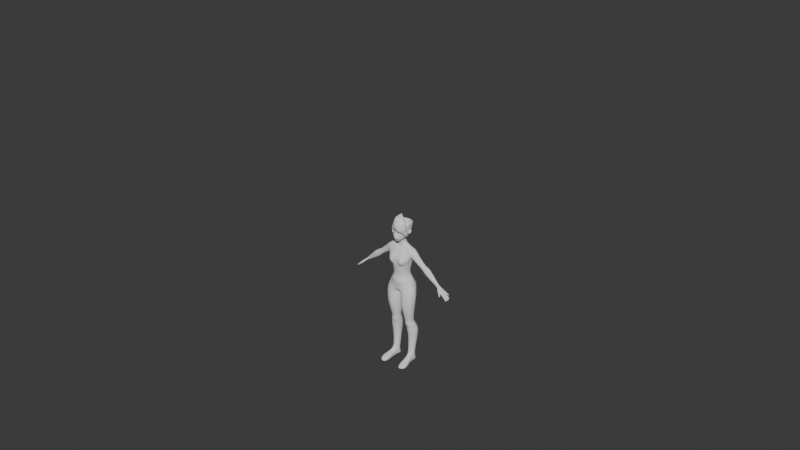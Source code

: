 # Source: Mouse9.blend  (saved by Blender 4.2.66; exported with 4.5.12 LTS)
import bpy
from mathutils import Matrix  # noqa: F401  (used for matrix-valued properties, if any)

bpy.ops.wm.read_factory_settings(use_empty=True)
scene = bpy.context.scene
scene.name = 'Scene'

# ---- collections
col_collection = bpy.data.collections.new('Collection'); scene.collection.children.link(col_collection)
col_kailareferences = bpy.data.collections.new('KailaReferences'); col_collection.children.link(col_kailareferences)
col_references = bpy.data.collections.new('references'); col_collection.children.link(col_references)
col_bangs = bpy.data.collections.new('bangs'); col_collection.children.link(col_bangs)

# ---- world
world_world = bpy.data.worlds.new('World'); scene.world = world_world
world_world.use_nodes = True; world_world.node_tree.nodes.clear()
_N = world_world.node_tree.nodes; _L = world_world.node_tree.links
n0 = _N.new('ShaderNodeOutputWorld'); n0.name = 'World Output'; n0.location = (300, 300)
n1 = _N.new('ShaderNodeBackground'); n1.name = 'Background'; n1.location = (10, 300)
n1.inputs[0].default_value = (0.05088, 0.05088, 0.05088, 1.0)
_L.new(n1.outputs[0], n0.inputs[0])
n0.is_active_output = True
world_world.color = (0.05088, 0.05088, 0.05088)
world_world.sun_shadow_jitter_overblur = 0.0

# ---- meshes
me_cube = bpy.data.meshes.new('Cube')
me_cube.from_pydata([(0.0, -0.03297, 1.275), (0.009661, -0.03113, 1.279), (0.01959, -0.02906, 1.283), (0.02582, -0.02676, 1.291), (0.01718, -0.03525, 1.294), (0.008859, -0.03918, 1.294), (0.0, -0.03938, 1.294), (0.0, -0.03938, 1.298), (0.008859, -0.0385, 1.298), (0.02157, -0.03072, 1.299), (0.03894, -0.01235, 1.296), (0.02676, -0.01219, 1.278), (0.01216, -0.02037, 1.27), (0.0, -0.02878, 1.268), (0.0, -0.03605, 1.284), (0.008244, -0.03442, 1.285), (0.01489, -0.03442, 1.287), (0.01861, -0.03299, 1.29), (0.01464, -0.03504, 1.29), (0.008527, -0.03553, 1.289), (0.0, -0.03605, 1.289), (0.0, -0.04143, 1.302), (0.007679, -0.03906, 1.303), (0.0, -0.04045, 1.332), (0.0107, -0.03085, 1.328), (0.0, -0.0376, 1.34), (0.01231, -0.02909, 1.337), (0.0, -0.03862, 1.364), (0.01083, -0.03167, 1.366), (0.059, 0.001696, 1.334), (0.06299, -0.003872, 1.368), (0.05603, -0.01038, 1.36), (0.02183, -0.02422, 1.361), (0.02611, -0.02324, 1.336), (0.05577, -0.0102, 1.341), (0.03999, -0.02016, 1.364), (0.04117, -0.01978, 1.333), (0.0407, -0.02511, 1.369), (0.03786, -0.02019, 1.329), (0.0, -0.03745, 1.35), (0.009746, -0.03107, 1.35), (0.06395, -0.004289, 1.351), (0.01831, -0.02391, 1.349), (0.0688, 0.008748, 1.353), (0.006598, -0.04608, 1.311), (0.0, -0.04542, 1.309), (0.007979, -0.04431, 1.321), (0.0, -0.04667, 1.323), (0.0, -0.04259, 1.304), (0.006887, -0.04071, 1.308), (0.00932, -0.03839, 1.325), (0.0, -0.04248, 1.325), (0.01425, -0.03045, 1.317), (0.0, -0.05389, 1.319), (0.00619, -0.05193, 1.316), (0.01019, -0.03881, 1.316), (0.02297, -0.02835, 1.307), (0.03331, -0.02479, 1.322), (0.0291, -0.02629, 1.316), (0.04524, -0.01201, 1.303), (0.05219, -0.009027, 1.321), (0.04885, -0.009951, 1.313), (0.06045, 0.006323, 1.309), (0.06434, 0.01041, 1.321), (0.05601, 0.004429, 1.296), (0.07227, 0.02819, 1.359), (0.04177, -0.02863, 1.379), (0.07262, 0.006243, 1.38), (0.06991, 0.02362, 1.336), (0.01169, -0.03728, 1.378), (0.0, -0.04584, 1.378), (0.0, -0.02892, 1.249), (0.0212, -0.01242, 1.26), (0.0388, -0.00188, 1.27), (0.04791, 0.001624, 1.283), (0.04739, 0.01694, 1.279), (0.03287, 0.009566, 1.27), (0.01761, 0.001982, 1.262), (0.0, -0.004437, 1.255), (0.0, -0.03778, 1.39), (0.01302, -0.0345, 1.39), (0.07013, 0.04089, 1.338), (0.0774, 0.02193, 1.392), (0.04316, -0.02403, 1.392), (0.07444, 0.04714, 1.364), (0.05626, 0.02551, 1.293), (0.06755, 0.03553, 1.32), (0.06379, 0.03065, 1.305), (0.04726, 0.04726, 1.279), (0.03171, 0.03632, 1.27), (0.01821, 0.02842, 1.266), (0.0, 0.0177, 1.262), (0.0, -0.03432, 1.41), (0.01784, -0.0291, 1.408), (0.0751, 0.06136, 1.339), (0.07938, 0.02742, 1.407), (0.04212, -0.01943, 1.408), (0.07511, 0.06332, 1.367), (0.05729, 0.05381, 1.291), (0.06738, 0.05951, 1.313), (0.06379, 0.05783, 1.3), (0.04074, 0.09157, 1.293), (0.02903, 0.08713, 1.284), (0.01695, 0.09587, 1.277), (0.0, 0.09492, 1.27), (0.06533, 0.1101, 1.344), (0.07077, 0.1201, 1.406), (0.06942, 0.1176, 1.371), (0.04856, 0.09559, 1.303), (0.05882, 0.1059, 1.324), (0.05432, 0.09993, 1.312), (0.08235, 0.09347, 1.406), (0.07619, 0.09049, 1.37), (0.02907, 0.07127, 1.281), (0.02105, 0.03535, 1.217), (0.0, 0.03159, 1.216), (0.06308, 0.07508, 1.307), (0.05669, 0.07232, 1.299), (0.048, 0.07052, 1.29), (0.07086, 0.08656, 1.34), (0.06658, 0.07996, 1.32), (0.0, 0.02689, 1.242), (0.02262, 0.03134, 1.243), (0.0284, 0.04467, 1.243), (0.0, 0.09328, 1.242), (0.02473, 0.09176, 1.243), (0.02785, 0.08003, 1.243), (0.0284, 0.06962, 1.243), (0.03328, 0.04659, 1.216), (0.0, 0.1013, 1.216), (0.02389, 0.09457, 1.215), (0.0347, 0.08042, 1.216), (0.03821, 0.06987, 1.216), (0.0, 0.1062, 1.295), (0.0, 0.1538, 1.351), (0.0, 0.1616, 1.405), (0.0, 0.1592, 1.373), (0.0, 0.113, 1.307), (0.0, 0.1416, 1.332), (0.0, 0.131, 1.319), (0.03136, 0.1132, 1.314), (0.02806, 0.1077, 1.305), (0.02318, 0.101, 1.294), (0.04311, 0.1404, 1.371), (0.03877, 0.1308, 1.347), (0.04561, 0.147, 1.405), (0.03423, 0.1212, 1.327), (0.07597, 0.06383, 1.35), (0.0745, 0.06001, 1.328), (0.07305, 0.06926, 1.359), (0.07298, 0.06236, 1.321), (0.07166, 0.07541, 1.354), (0.06929, 0.07383, 1.339), (0.06997, 0.07017, 1.327), (0.08099, 0.06536, 1.341), (0.08136, 0.06795, 1.352), (0.08012, 0.06436, 1.33), (0.07924, 0.07302, 1.362), (0.07748, 0.06656, 1.313), (0.07631, 0.07694, 1.354), (0.07424, 0.07552, 1.342), (0.07513, 0.07205, 1.329), (0.08513, 0.06926, 1.342), (0.08542, 0.07129, 1.351), (0.08464, 0.06866, 1.333), (0.08379, 0.07516, 1.358), (0.08425, 0.07114, 1.323), (0.08157, 0.07813, 1.352), (0.08001, 0.07705, 1.343), (0.08068, 0.07442, 1.333), (0.08837, 0.07264, 1.343), (0.08882, 0.0739, 1.349), (0.08807, 0.07196, 1.337), (0.08733, 0.07666, 1.353), (0.08729, 0.07315, 1.333), (0.08584, 0.07865, 1.349), (0.08479, 0.07793, 1.343), (0.08524, 0.07617, 1.336), (0.0544, -0.00857, 1.361), (0.02364, -0.02108, 1.361), (0.02749, -0.02021, 1.339), (0.05417, -0.008415, 1.344), (0.03968, -0.01755, 1.363), (0.04108, -0.01705, 1.336), (0.06149, -0.003116, 1.353), (0.02046, -0.0208, 1.35), (0.05256, -0.006064, 1.36), (0.02582, -0.01694, 1.361), (0.02916, -0.01619, 1.341), (0.05236, -0.005929, 1.345), (0.03976, -0.01387, 1.362), (0.04098, -0.01344, 1.339), (0.05873, -0.001322, 1.353), (0.02305, -0.0167, 1.351), (0.0493, -0.004987, 1.359), (0.02967, -0.01297, 1.359), (0.03213, -0.01242, 1.345), (0.04915, -0.004889, 1.347), (0.0399, -0.01072, 1.36), (0.0408, -0.0104, 1.343), (0.05383, -0.001506, 1.353), (0.02764, -0.01279, 1.352), (0.0, -0.02479, 1.283), (0.007852, -0.02502, 1.283), (0.01753, -0.02497, 1.286), (0.02296, -0.02291, 1.292), (0.01714, -0.02591, 1.292), (0.008075, -0.02663, 1.293), (0.0, -0.02699, 1.294), (0.0, -0.01883, 1.284), (0.008891, -0.01902, 1.285), (0.01734, -0.01898, 1.287), (0.02209, -0.01718, 1.292), (0.017, -0.0198, 1.292), (0.009086, -0.02043, 1.293), (0.0, -0.02075, 1.294), (0.0, -0.01472, 1.288), (0.009172, -0.01481, 1.288), (0.01302, -0.01479, 1.289), (0.01518, -0.01397, 1.291), (0.01286, -0.01516, 1.291), (0.00926, -0.01545, 1.292), (0.0, -0.01559, 1.292), (0.01891, -0.03196, 1.29), (0.01481, -0.03407, 1.29), (0.008216, -0.03343, 1.285), (0.01507, -0.03343, 1.287), (0.008495, -0.03458, 1.29), (0.0, -0.03337, 1.285), (0.0, -0.03508, 1.29), (0.06132, -0.01009, 1.363), (0.01916, -0.02921, 1.361), (0.02723, -0.02615, 1.336), (0.05696, -0.01229, 1.34), (0.04013, -0.0256, 1.365), (0.04104, -0.02306, 1.333), (0.06835, -0.008013, 1.351), (0.02913, 0.03788, 1.197), (0.0, 0.03987, 1.195), (0.05735, 0.04352, 1.202), (0.0, 0.1107, 1.202), (0.03004, 0.1092, 1.201), (0.05876, 0.0947, 1.2), (0.07209, 0.06573, 1.206), (0.0388, -0.006153, 0.9534), (0.0, -0.01477, 0.952), (0.05582, 0.008043, 0.9543), (0.0, 0.1135, 0.9554), (0.0437, 0.1068, 0.9548), (0.05853, 0.09497, 0.9553), (0.04078, -0.01766, 0.8502), (0.1226, 0.0438, 1.175), (0.1227, 0.0856, 1.175), (0.1232, 0.06794, 1.185), (0.07469, 0.03154, 0.9553), (0.07661, 0.0749, 0.955), (0.08136, 0.0571, 0.9555), (0.0716, 0.135, 1.136), (0.0, 0.1397, 1.138), (0.03203, 0.147, 1.139), (0.0, -0.01833, 1.102), (0.11, 0.108, 1.12), (0.1029, 0.05984, 1.094), (0.111, 0.01675, 1.121), (0.03774, -0.004154, 0.9108), (0.0, -0.01187, 0.91), (0.0555, 0.01418, 0.909), (0.0, 0.1198, 0.9116), (0.0512, 0.1091, 0.91), (0.06643, 0.09649, 0.9104), (0.0, -0.02742, 0.8502), (0.07406, 0.03263, 0.9089), (0.08499, 0.07701, 0.9098), (0.08091, 0.06216, 0.9088), (0.03363, -0.01685, 0.8805), (0.0, -0.02167, 0.8813), (0.05946, -0.002836, 0.8794), (0.0, 0.1249, 0.8876), (0.06, 0.1271, 0.8674), (0.07087, 0.12, 0.8664), (0.111, 0.07757, 0.8488), (0.08034, 0.02376, 0.8784), (0.1003, 0.08531, 0.8772), (0.0961, 0.0578, 0.8801), (0.109, 0.0484, 0.8502), (0.0, 0.1398, 0.77), (0.09341, -0.01343, 0.7442), (0.05994, 0.1379, 0.749), (0.07242, 0.1194, 0.8609), (0.06725, -0.002559, 0.8502), (0.09414, 0.0188, 0.8502), (0.0, 0.1399, 0.8456), (0.05308, 0.1343, 0.8583), (0.1369, 0.09372, 0.7549), (0.04967, -0.01242, 0.7428), (0.1356, 0.01313, 0.7442), (0.1511, 0.04661, 0.7443), (0.08136, 0.144, 0.7694), (0.0, -0.008705, 0.7666), (0.0, -0.01745, 0.8149), (0.08008, 0.1582, 0.8088), (0.1274, 0.05838, 0.8144), (0.1144, 0.028, 0.8144), (0.04931, -0.008262, 0.8139), (0.1239, 0.09323, 0.8154), (0.05892, 0.1675, 0.8128), (0.0774, 0.006785, 0.8149), (0.0, 0.1538, 0.811), (0.0, 0.0163, 0.752), (0.0, 0.06466, 0.7438), (0.0, 0.1158, 0.7512), (0.01415, 0.01824, 0.743), (0.002578, 0.06832, 0.7433), (0.01827, 0.1108, 0.7438), (0.09172, -0.01886, 0.6986), (0.05805, 0.1329, 0.6985), (0.146, 0.08292, 0.6991), (0.04798, -0.01785, 0.6971), (0.1339, 0.007694, 0.6986), (0.1494, 0.04117, 0.6986), (0.1096, 0.1245, 0.6985), (0.01246, 0.0128, 0.6973), (0.0, 0.06288, 0.6976), (0.01658, 0.1054, 0.6981), (0.08352, 0.02848, 0.451), (0.06491, 0.1124, 0.4509), (0.1135, 0.08472, 0.4513), (0.05935, 0.02904, 0.4502), (0.1068, 0.04316, 0.451), (0.1154, 0.06166, 0.451), (0.09341, 0.1077, 0.451), (0.03972, 0.04598, 0.4503), (0.03333, 0.07365, 0.4505), (0.042, 0.09713, 0.4508), (0.1275, 0.00377, 0.6153), (0.1193, 0.01968, 0.5391), (0.08716, -0.0005844, 0.5391), (0.08795, -0.02112, 0.6153), (0.02473, 0.1019, 0.6173), (0.02984, 0.09879, 0.5393), (0.06147, 0.1152, 0.539), (0.05639, 0.1211, 0.6152), (0.04695, -0.02017, 0.614), (0.05379, 0.0001845, 0.538), (0.02669, 0.02816, 0.5387), (0.0212, 0.02264, 0.6166), (0.142, 0.03515, 0.6153), (0.1312, 0.04522, 0.5391), (0.01786, 0.06637, 0.5389), (0.0113, 0.06551, 0.6169), (0.1047, 0.1133, 0.6153), (0.1008, 0.1088, 0.5391), (0.1286, 0.07707, 0.5396), (0.1388, 0.07428, 0.6159), (0.1003, 0.04517, 0.3388), (0.0774, 0.1593, 0.34), (0.1372, 0.1253, 0.3405), (0.07056, 0.04585, 0.3378), (0.1289, 0.06321, 0.3388), (0.1395, 0.08596, 0.3388), (0.1124, 0.1536, 0.3401), (0.04642, 0.06668, 0.3379), (0.03856, 0.1007, 0.3381), (0.04923, 0.1406, 0.3398), (0.1024, 0.05569, 0.2953), (0.07939, 0.1563, 0.294), (0.1331, 0.1257, 0.2944), (0.07367, 0.05635, 0.2943), (0.1302, 0.07315, 0.2953), (0.137, 0.09792, 0.2952), (0.1109, 0.1511, 0.294), (0.05031, 0.07651, 0.2944), (0.04634, 0.1112, 0.2946), (0.05407, 0.1371, 0.2942), (0.09379, 0.05858, 0.1192), (0.07902, 0.1252, 0.1192), (0.1176, 0.1032, 0.1192), (0.0746, 0.05902, 0.1192), (0.1123, 0.07023, 0.1192), (0.1191, 0.08491, 0.1192), (0.1016, 0.1215, 0.1192), (0.05902, 0.07247, 0.1192), (0.05395, 0.09444, 0.1192), (0.06083, 0.1131, 0.1192), (0.0703, 0.04084, 0.3851), (0.04279, 0.06451, 0.3813), (0.09038, 0.04038, 0.3858), (0.135, 0.08254, 0.382), (0.1245, 0.05985, 0.3819), (0.03501, 0.09822, 0.3816), (0.1079, 0.1397, 0.3822), (0.1324, 0.1111, 0.3825), (0.07315, 0.1453, 0.3822), (0.04524, 0.1268, 0.382), (0.1268, 0.09668, 0.2165), (0.1204, 0.07724, 0.2166), (0.05668, 0.0763, 0.2166), (0.05267, 0.1034, 0.2167), (0.1055, 0.1402, 0.2158), (0.124, 0.1192, 0.2162), (0.07938, 0.1445, 0.2158), (0.05941, 0.1244, 0.2166), (0.09788, 0.06306, 0.2166), (0.07453, 0.0636, 0.2158), (0.09226, 0.03486, 0.4018), (0.08143, 0.02934, 0.4256), (0.0632, 0.08935, 0.005855), (0.06435, 0.1209, 0.4315), (0.09594, 0.1414, 0.009572), (0.1155, 0.08984, 0.4313), (0.05845, 0.03511, 0.401), (0.06449, 0.02973, 0.4251), (0.1177, 0.1115, 0.004161), (0.1096, 0.04384, 0.43), (0.1187, 0.06389, 0.4305), (0.1137, 0.0954, 0.006397), (0.09435, 0.116, 0.4316), (0.1137, 0.1273, 0.003119), (0.03894, 0.05098, 0.4305), (0.07458, 0.1359, 0.01001), (0.0322, 0.08012, 0.4307), (0.04022, 0.1048, 0.4313), (0.09614, 0.04197, 0.3819), (0.0667, 0.04265, 0.381), (0.09655, 0.0345, 0.4018), (0.08508, 0.02838, 0.43), (0.06281, 0.03485, 0.401), (0.0596, 0.02896, 0.4292), (0.05551, 0.1064, 0.003442), (0.05883, 0.1246, 0.004441), (0.09722, 0.12, 0.08265), (0.09645, 0.1264, 0.05157), (0.05602, 0.08582, 0.05157), (0.05643, 0.0833, 0.08311), (0.06545, 0.05801, 0.08279), (0.06592, 0.05517, 0.05062), (0.1161, 0.06343, 0.05062), (0.116, 0.06406, 0.08279), (0.1193, 0.08826, 0.08265), (0.1185, 0.09463, 0.05157), (0.1326, -0.009257, 0.002682), (0.08219, 0.04773, 0.08279), (0.1003, 0.05025, 0.08279), (0.06636, -0.02046, 0.001824), (0.1143, 0.1116, 0.05157), (0.1151, 0.1053, 0.08265), (0.07535, 0.1161, 0.08311), (0.07458, 0.1208, 0.05157), (0.05965, 0.1044, 0.05157), (0.06006, 0.1019, 0.08311), (0.0672, 0.03429, 0.009376), (0.1161, 0.03941, 0.009899), (0.0691, 0.02259, 0.06393), (0.07053, 0.01381, 0.04289), (0.1191, 0.02131, 0.04283), (0.118, 0.02771, 0.06387), (0.0697, -0.06051, 0.002038), (0.08566, 0.01157, 0.06395), (0.1052, 0.01429, 0.06395), (0.1375, -0.05506, 0.002129), (0.0684, -0.03298, 0.04935), (0.06949, -0.03972, 0.03369), (0.1354, -0.02613, 0.03396), (0.1347, -0.02178, 0.04962), (0.09208, -0.04063, 0.04958), (0.1132, -0.03596, 0.04972), (0.09595, -0.07723, 0.004919), (0.1155, -0.07451, 0.005565), (0.07194, -0.07426, 0.03384), (0.07462, -0.108, 0.01839), (0.1408, -0.0752, 0.01727), (0.1397, -0.06881, 0.03335), (0.09912, -0.1086, 0.01727), (0.09808, -0.0903, 0.03335), (0.1176, -0.08758, 0.03335), (0.1187, -0.1059, 0.01727), (0.2058, 0.04138, 1.094), (0.2052, 0.08656, 1.093), (0.2107, 0.06644, 1.102), (0.1866, 0.09056, 1.064), (0.1752, 0.06046, 1.046), (0.1875, 0.03545, 1.065), (0.1329, 0.02641, 1.107), (0.117, 0.05894, 1.082), (0.1318, 0.09877, 1.105), (0.1512, 0.06682, 1.163), (0.1473, 0.0813, 1.157), (0.1472, 0.04707, 1.157), (0.1339, 0.08465, 1.167), (0.1337, 0.04556, 1.168), (0.1354, 0.06804, 1.175), (0.11, 0.06898, 1.193), (0.11, 0.1009, 1.176), (0.11, 0.02795, 1.178), (0.1318, 0.09859, 1.161), (0.1567, 0.03411, 1.144), (0.1631, 0.06666, 1.154), (0.1559, 0.09292, 1.143), (0.1322, 0.03141, 1.163), (0.2948, 0.03813, 1.031), (0.2823, 0.08933, 1.027), (0.3004, 0.06688, 1.04), (0.2713, 0.0917, 1.009), (0.2597, 0.06001, 0.9757), (0.2738, 0.03133, 0.9979), (0.3211, 0.04069, 1.007), (0.3204, 0.08728, 1.006), (0.3261, 0.06654, 1.015), (0.3013, 0.09141, 0.9758), (0.2895, 0.06036, 0.9572), (0.3022, 0.03458, 0.9772), (0.3964, 0.05211, 0.9271), (0.3962, 0.07658, 0.9267), (0.3955, 0.06499, 0.9363), (0.3868, 0.07754, 0.9127), (0.3771, 0.0625, 0.9081), (0.3871, 0.05003, 0.9132), (0.2487, 0.0451, 1.057), (0.2625, 0.08816, 1.037), (0.2507, 0.08414, 1.045), (0.2528, 0.06594, 1.064), (0.2437, 0.08563, 1.034), (0.2558, 0.08998, 1.024), (0.2233, 0.06096, 1.017), (0.2335, 0.04017, 1.033), (0.2941, 0.08995, 1.03), (0.2728, 0.09454, 0.9963), (0.2668, 0.08716, 1.044), (0.2482, 0.08267, 1.056), (0.2327, 0.086, 1.032), (0.2502, 0.09072, 1.018), (0.412, 0.0474, 0.9108), (0.412, 0.08219, 0.911), (0.4118, 0.06532, 0.9165), (0.4027, 0.08246, 0.8995), (0.398, 0.06497, 0.8989), (0.4028, 0.04709, 0.8996), (0.4481, 0.03354, 0.8808), (0.448, 0.0944, 0.8809), (0.4498, 0.06545, 0.8853), (0.4384, 0.0944, 0.8694), (0.4355, 0.06545, 0.8685), (0.4383, 0.03354, 0.8694), (0.4672, 0.03779, 0.8647), (0.4565, 0.09605, 0.8737), (0.473, 0.07065, 0.8657), (0.4469, 0.09606, 0.8622), (0.4574, 0.07066, 0.8472), (0.4574, 0.0378, 0.8533), (0.4648, 0.08468, 0.8693), (0.471, 0.05278, 0.8643), (0.452, 0.08469, 0.8542), (0.4584, 0.05333, 0.8493), (0.4724, 0.05127, 0.8627), (0.4691, 0.03758, 0.8626), (0.4595, 0.03759, 0.8514), (0.4599, 0.05181, 0.8479), (0.4603, 0.05478, 0.8477), (0.4587, 0.06875, 0.846), (0.4747, 0.06874, 0.865), (0.4734, 0.05424, 0.8632), (0.4682, 0.08305, 0.8656), (0.4731, 0.07143, 0.8641), (0.4591, 0.07144, 0.8476), (0.4566, 0.08305, 0.8518), (0.4537, 0.08816, 0.8558), (0.4502, 0.0972, 0.8613), (0.4579, 0.0972, 0.8706), (0.4637, 0.08816, 0.8676), (0.483, 0.1128, 0.8412), (0.4791, 0.1128, 0.8364), (0.4882, 0.1046, 0.8384), (0.4823, 0.1046, 0.8314), (0.5101, 0.07756, 0.8254), (0.5003, 0.07757, 0.8138), (0.5073, 0.08898, 0.8252), (0.4997, 0.08898, 0.8163), (0.5167, 0.06851, 0.8181), (0.5084, 0.06851, 0.8082), (0.5156, 0.05727, 0.8169), (0.5093, 0.05763, 0.8095), (0.5113, 0.034, 0.8183), (0.5061, 0.03401, 0.8122), (0.5136, 0.04703, 0.8187), (0.5061, 0.04747, 0.8097), (0.4827, 0.03642, 0.8463), (0.4857, 0.03618, 0.8436), (0.4757, 0.03642, 0.838), (0.4787, 0.03618, 0.8355), (0.4851, 0.04951, 0.8467), (0.488, 0.04921, 0.844), (0.4787, 0.04965, 0.833), (0.4756, 0.04997, 0.8355), (0.5015, 0.04824, 0.8324), (0.4989, 0.04844, 0.8347), (0.4966, 0.03542, 0.8343), (0.4992, 0.03521, 0.832), (0.4923, 0.03521, 0.8239), (0.4896, 0.03542, 0.8262), (0.4896, 0.04889, 0.8237), (0.4923, 0.04868, 0.8214), (0.4863, 0.06911, 0.8496), (0.4894, 0.06923, 0.847), (0.477, 0.06924, 0.8324), (0.4739, 0.06912, 0.8349), (0.4885, 0.05479, 0.8451), (0.4855, 0.05477, 0.8477), (0.4756, 0.05525, 0.8361), (0.4787, 0.05526, 0.8335), (0.4929, 0.06845, 0.8206), (0.491, 0.06849, 0.822), (0.5019, 0.06849, 0.8349), (0.5036, 0.06844, 0.8333), (0.5009, 0.056, 0.8334), (0.5027, 0.05614, 0.8319), (0.4922, 0.0564, 0.8232), (0.494, 0.05654, 0.8218), (0.4829, 0.07402, 0.8518), (0.4804, 0.07358, 0.854), (0.4688, 0.07358, 0.8403), (0.4714, 0.07402, 0.8383), (0.4783, 0.08519, 0.8531), (0.4808, 0.08556, 0.851), (0.4716, 0.08557, 0.8401), (0.469, 0.08519, 0.8421), (0.4851, 0.07584, 0.8267), (0.483, 0.07558, 0.8285), (0.4828, 0.08706, 0.8306), (0.4849, 0.08732, 0.8288), (0.4965, 0.07584, 0.8402), (0.4944, 0.07557, 0.842), (0.4941, 0.08731, 0.8397), (0.492, 0.08705, 0.8415), (0.4661, 0.1036, 0.8595), (0.4639, 0.1024, 0.8615), (0.4576, 0.1024, 0.8539), (0.4598, 0.1036, 0.852), (0.4722, 0.09404, 0.8563), (0.47, 0.09282, 0.8583), (0.4614, 0.09282, 0.8481), (0.4636, 0.09404, 0.8461), (0.4714, 0.09855, 0.84), (0.4699, 0.09766, 0.8413), (0.4663, 0.1067, 0.8468), (0.4679, 0.1074, 0.8455), (0.4723, 0.1067, 0.8539), (0.4739, 0.1074, 0.8526), (0.4795, 0.09854, 0.8496), (0.478, 0.09765, 0.8509), (0.4023, 0.04708, 0.9085), (0.4053, 0.08384, 0.9058), (0.4419, 0.03354, 0.8735), (0.4418, 0.0944, 0.8735), (0.4609, 0.0378, 0.8574), (0.4503, 0.09605, 0.8663), (0.4572, 0.08468, 0.8603), (0.464, 0.07065, 0.8551), (0.4635, 0.05304, 0.8554), (0.465, 0.05152, 0.8539), (0.463, 0.03759, 0.8555), (0.4654, 0.05449, 0.8537), (0.4654, 0.06875, 0.854), (0.4648, 0.07143, 0.8543), (0.461, 0.08305, 0.857), (0.4572, 0.08816, 0.86), (0.4525, 0.0972, 0.8641), (0.4812, 0.1128, 0.839), (0.4855, 0.1046, 0.8352), (0.5038, 0.08898, 0.8211), (0.5056, 0.07757, 0.8201), (0.5128, 0.06851, 0.8135), (0.5127, 0.05744, 0.8135), (0.5089, 0.034, 0.8155), (0.5101, 0.04724, 0.8145), (0.4786, 0.03642, 0.8414), (0.4816, 0.03618, 0.8388), (0.4798, 0.04972, 0.8405), (0.4828, 0.04941, 0.8378), (0.4964, 0.04844, 0.8263), (0.4937, 0.04865, 0.8286), (0.4951, 0.03521, 0.8272), (0.4925, 0.03542, 0.8295), (0.4828, 0.06924, 0.8392), (0.4797, 0.06911, 0.8418), (0.4831, 0.05501, 0.8387), (0.48, 0.05499, 0.8413), (0.4978, 0.05633, 0.8262), (0.496, 0.05618, 0.8277), (0.4977, 0.06845, 0.8264), (0.496, 0.06849, 0.8279), (0.4731, 0.08519, 0.847), (0.4757, 0.08556, 0.8449), (0.4742, 0.07358, 0.8466), (0.4767, 0.07402, 0.8445), (0.489, 0.08731, 0.8336), (0.4868, 0.08705, 0.8354), (0.4904, 0.07584, 0.8329), (0.4883, 0.07558, 0.8347), (0.4601, 0.1024, 0.8569), (0.4623, 0.1036, 0.855), (0.4673, 0.09404, 0.8505), (0.4651, 0.09282, 0.8525), (0.4749, 0.09854, 0.8441), (0.4734, 0.09765, 0.8454), (0.4702, 0.1074, 0.8482), (0.4687, 0.1067, 0.8496), (0.4113, 0.03855, 0.8993), (0.4165, 0.03855, 0.9053), (0.4409, 0.02897, 0.8743), (0.4461, 0.02896, 0.8803), (0.4078, 0.03855, 0.8951), (0.4374, 0.02897, 0.8702), (0.4586, -0.002112, 0.8595), (0.4611, -0.002103, 0.8626), (0.4649, 0.005551, 0.8542), (0.4675, 0.00556, 0.8572), (0.4556, -0.002122, 0.856), (0.4619, 0.005541, 0.8506), (0.4366, 0.02017, 0.878), (0.4273, 0.02447, 0.8859), (0.433, 0.02448, 0.8926), (0.4415, 0.02018, 0.8837), (0.4448, 0.02798, 0.871), (0.4484, 0.02614, 0.868), (0.4532, 0.02615, 0.8737), (0.4501, 0.028, 0.8773), (0.4222, 0.02445, 0.8798), (0.4315, 0.02015, 0.8719), (0.4434, 0.02612, 0.8621), (0.4402, 0.02797, 0.8656), (0.4483, 0.009747, 0.8681), (0.4466, 0.01143, 0.8695), (0.4501, 0.01144, 0.8736), (0.4518, 0.009757, 0.8722), (0.4542, 0.0207, 0.8631), (0.4557, 0.01891, 0.8618), (0.4592, 0.01892, 0.8659), (0.4577, 0.02071, 0.8673), (0.4431, 0.01142, 0.8654), (0.4449, 0.009736, 0.8641), (0.4524, 0.0189, 0.8578), (0.4506, 0.02069, 0.859), (0.0, 0.00972, 1.166), (0.06489, 0.02394, 1.169), (0.11, 0.02328, 1.151), (0.03329, 0.01359, 1.167), (0.05862, 0.1054, 1.021), (0.0, 0.1268, 1.022), (0.03756, -0.01798, 1.015), (0.09006, 0.08604, 1.015), (0.03864, 0.1196, 1.022), (0.0, -0.02764, 1.013), (0.06163, -0.002462, 1.015), (0.09075, 0.05595, 1.006), (0.09005, 0.02344, 1.016), (0.0, -0.03033, 1.091), (0.1021, 0.003135, 1.085), (0.01841, -0.008475, 1.127), (0.06134, 0.006341, 1.141), (0.09183, 0.006548, 1.118), (0.03723, -0.001213, 1.141), (0.04175, -0.02436, 1.024), (0.01653, -0.03082, 1.039), (0.05943, -0.01346, 1.024), (0.08251, 0.005917, 1.035), (0.02259, -0.03304, 1.074), (0.08714, -0.01473, 1.072), (0.0287, -0.03005, 1.099), (0.05682, -0.02245, 1.105), (0.07936, -0.01718, 1.092), (0.0429, -0.02636, 1.106), (0.04867, -0.02573, 1.034), (0.0317, -0.02994, 1.041), (0.05682, -0.0228, 1.032), (0.07283, -0.0193, 1.038), (0.04138, -0.03865, 1.069), (0.07038, -0.0308, 1.067), (0.04611, -0.03737, 1.079), (0.05815, -0.03411, 1.082), (0.06651, -0.03185, 1.077), (0.05196, -0.03579, 1.082), (0.05296, -0.03552, 1.051), (0.04629, -0.03732, 1.055), (0.0576, -0.03426, 1.05), (0.06314, -0.03276, 1.053), (0.05545, -0.03742, 1.066), (0.1035, 0.1364, 0.8121), (0.09745, 0.1063, 0.8524), (0.05518, 0.1133, 0.8839), (0.02515, 0.1374, 0.8644), (0.08696, 0.1057, 0.8811), (0.02247, 0.1475, 0.8492), (0.02553, 0.1641, 0.8114), (0.02713, 0.1551, 0.7844), (0.06605, 0.1422, 0.7692), (0.1071, 0.13, 0.7511)], [], [(5, 6, 7, 8), (1, 2, 11, 12), (0, 1, 12, 13), (3, 4, 9, 10), (4, 5, 8, 9), (2, 3, 10, 11), (3, 2, 16, 17), (1, 0, 14, 15), (6, 5, 19, 20), (4, 3, 17, 18), (2, 1, 15, 16), (5, 4, 18, 19), (8, 7, 21, 22), (49, 48, 45, 44), (24, 23, 25, 26), (40, 39, 27, 28), (42, 33, 26, 40), (41, 31, 30, 43), (35, 32, 28, 37), (36, 34, 29, 38), (33, 36, 38, 26), (31, 35, 37, 30), (34, 41, 43, 29), (32, 42, 40, 28), (26, 25, 39, 40), (54, 53, 47, 46), (55, 49, 44, 54), (51, 50, 46, 47), (23, 24, 50, 51), (52, 22, 49, 55), (22, 21, 48, 49), (24, 52, 55, 50), (50, 55, 54, 46), (44, 45, 53, 54), (52, 24, 57, 58), (22, 52, 58, 56), (24, 26, 38, 57), (8, 22, 56, 9), (58, 57, 60, 61), (56, 58, 61, 59), (9, 56, 59, 10), (29, 60, 57, 38), (43, 30, 67, 65), (28, 27, 70, 69), (10, 59, 64, 74), (29, 43, 65, 68), (60, 29, 68, 63), (12, 11, 73, 72), (30, 37, 66, 67), (37, 28, 69, 66), (13, 12, 72, 71), (11, 10, 74, 73), (59, 61, 62, 64), (61, 60, 63, 62), (68, 65, 84, 81), (65, 67, 82, 84), (67, 66, 83, 82), (69, 70, 79, 80), (72, 73, 76, 77), (66, 69, 80, 83), (62, 63, 86, 87), (74, 64, 85, 75), (73, 74, 75, 76), (64, 62, 87, 85), (63, 68, 81, 86), (71, 72, 77, 78), (76, 75, 88, 89), (82, 83, 96, 95), (77, 76, 89, 90), (81, 84, 147, 94), (84, 82, 95, 97), (80, 79, 92, 93), (78, 77, 90, 91), (112, 119, 152, 151), (85, 87, 100, 98), (83, 80, 93, 96), (75, 85, 98, 88), (87, 86, 99, 100), (112, 111, 106, 107), (113, 102, 126, 127), (102, 103, 125, 126), (117, 116, 110, 108), (118, 117, 108, 101), (113, 118, 101, 102), (120, 119, 105, 109), (116, 120, 109, 110), (119, 112, 107, 105), (84, 97, 149, 147), (100, 99, 120, 116), (120, 99, 150, 153), (89, 88, 118, 113), (88, 98, 117, 118), (98, 100, 116, 117), (90, 89, 123, 122), (89, 113, 127, 123), (97, 95, 111, 112), (125, 124, 129, 130), (127, 126, 131, 132), (122, 123, 128, 114), (126, 125, 130, 131), (91, 90, 122, 121), (103, 104, 124, 125), (121, 122, 114, 115), (123, 127, 132, 128), (141, 140, 139, 137), (142, 141, 137, 133), (144, 143, 136, 134), (143, 145, 135, 136), (140, 146, 138, 139), (146, 144, 134, 138), (109, 105, 144, 146), (110, 109, 146, 140), (107, 106, 145, 143), (105, 107, 143, 144), (101, 108, 141, 142), (108, 110, 140, 141), (101, 142, 103, 102), (103, 142, 133, 104), (97, 112, 151, 149), (99, 86, 148, 150), (86, 81, 94, 148), (119, 120, 153, 152), (151, 152, 160, 159), (149, 151, 159, 157), (150, 148, 156, 158), (148, 94, 154, 156), (152, 153, 161, 160), (147, 149, 157, 155), (153, 150, 158, 161), (94, 147, 155, 154), (160, 161, 169, 168), (161, 158, 166, 169), (154, 155, 163, 162), (155, 157, 165, 163), (159, 160, 168, 167), (157, 159, 167, 165), (156, 154, 162, 164), (158, 156, 164, 166), (164, 162, 170, 172), (166, 164, 172, 174), (168, 169, 177, 176), (169, 166, 174, 177), (162, 163, 171, 170), (163, 165, 173, 171), (167, 168, 176, 175), (165, 167, 175, 173), (171, 173, 175, 176), (170, 171, 176, 177), (174, 172, 170, 177), (42, 32, 179, 185), (33, 42, 185, 180), (34, 36, 183, 181), (35, 31, 178, 182), (31, 41, 184, 178), (36, 33, 180, 183), (32, 35, 182, 179), (41, 34, 181, 184), (178, 184, 192, 186), (179, 182, 190, 187), (183, 180, 188, 191), (184, 181, 189, 192), (185, 179, 187, 193), (181, 183, 191, 189), (180, 185, 193, 188), (182, 178, 186, 190), (188, 193, 201, 196), (190, 186, 194, 198), (186, 192, 200, 194), (187, 190, 198, 195), (191, 188, 196, 199), (192, 189, 197, 200), (193, 187, 195, 201), (189, 191, 199, 197), (197, 199, 196, 201, 195, 198, 194, 200), (224, 223, 205, 206), (226, 225, 203, 204), (227, 224, 206, 207), (223, 226, 204, 205), (225, 228, 202, 203), (229, 227, 207, 208), (207, 206, 213, 214), (205, 204, 211, 212), (203, 202, 209, 210), (208, 207, 214, 215), (206, 205, 212, 213), (204, 203, 210, 211), (213, 212, 219, 220), (211, 210, 217, 218), (214, 213, 220, 221), (212, 211, 218, 219), (210, 209, 216, 217), (215, 214, 221, 222), (216, 222, 221, 220, 219, 218, 217), (20, 19, 227, 229), (15, 14, 228, 225), (17, 16, 226, 223), (19, 18, 224, 227), (16, 15, 225, 226), (18, 17, 223, 224), (35, 32, 231, 234), (36, 34, 233, 235), (31, 35, 234, 230), (41, 31, 230, 236), (33, 36, 235, 232), (115, 114, 237, 238), (132, 131, 242, 243), (130, 129, 240, 241), (128, 132, 243, 239), (131, 130, 241, 242), (114, 128, 239, 237), (256, 255, 272, 273), (750, 747, 247, 248), (751, 748, 244, 245), (746, 249, 255, 749), (746, 750, 248, 249), (748, 752, 246, 244), (753, 749, 255, 256), (754, 753, 256, 254), (243, 242, 492, 491), (244, 246, 266, 264), (239, 243, 491, 493), (743, 239, 493, 744), (242, 241, 259, 257), (242, 257, 261, 492), (241, 240, 258, 259), (266, 271, 281, 276), (269, 268, 788, 790), (276, 281, 290, 289), (248, 247, 267, 268), (254, 256, 273, 271), (246, 254, 271, 266), (249, 248, 268, 269), (245, 244, 264, 265), (255, 249, 269, 272), (279, 278, 292, 288), (299, 303, 294, 298), (265, 264, 274, 275), (273, 272, 282, 283), (278, 789, 791, 292), (264, 266, 276, 274), (271, 273, 283, 281), (282, 790, 787, 280), (268, 267, 277, 788), (272, 269, 790, 282), (275, 274, 250, 270), (281, 283, 284, 290), (283, 282, 280, 284), (302, 301, 296, 295), (274, 276, 289, 250), (301, 304, 293, 296), (304, 786, 795, 293), (306, 302, 295, 286), (308, 298, 294, 311), (303, 306, 286, 294), (300, 305, 794, 297), (305, 792, 793, 794), (289, 290, 302, 306), (288, 292, 305, 300), (280, 787, 786, 304), (292, 791, 792, 305), (290, 284, 301, 302), (250, 289, 306, 303), (270, 250, 303, 299), (284, 280, 304, 301), (285, 310, 313, 287), (310, 309, 312, 313), (309, 308, 311, 312), (313, 312, 322, 323), (295, 296, 319, 318), (296, 293, 316, 319), (287, 313, 323, 315), (795, 287, 315, 320), (311, 294, 317, 321), (293, 795, 320, 316), (286, 295, 318, 314), (312, 311, 321, 322), (294, 286, 314, 317), (336, 335, 328, 324), (340, 339, 333, 325), (344, 343, 327, 331), (343, 336, 324, 327), (335, 347, 329, 328), (348, 344, 331, 332), (352, 351, 330, 326), (351, 340, 325, 330), (339, 348, 332, 333), (347, 352, 326, 329), (319, 316, 353, 346), (346, 353, 352, 347), (323, 322, 349, 338), (338, 349, 348, 339), (320, 315, 341, 350), (350, 341, 340, 351), (316, 320, 350, 353), (353, 350, 351, 352), (322, 321, 345, 349), (349, 345, 344, 348), (318, 319, 346, 334), (334, 346, 347, 335), (317, 314, 337, 342), (342, 337, 336, 343), (321, 317, 342, 345), (345, 342, 343, 344), (315, 323, 338, 341), (341, 338, 339, 340), (314, 318, 334, 337), (337, 334, 335, 336), (326, 330, 416, 409), (426, 404, 386, 384), (388, 424, 413), (416, 407, 392, 390), (324, 328, 413, 425), (421, 420, 389, 393), (442, 437, 455, 458), (418, 410, 385), (325, 333, 421, 407), (385, 423, 357, 361), (423, 422, 354, 357), (388, 387, 359, 358), (389, 385, 361, 362), (391, 390, 360, 356), (390, 392, 355, 360), (393, 389, 362, 363), (387, 391, 356, 359), (422, 388, 358, 354), (392, 393, 363, 355), (357, 354, 364, 367), (358, 359, 369, 368), (362, 361, 371, 372), (356, 360, 370, 366), (360, 355, 365, 370), (363, 362, 372, 373), (359, 356, 366, 369), (354, 358, 368, 364), (355, 363, 373, 365), (361, 357, 367, 371), (395, 394, 379, 378), (397, 396, 381, 382), (399, 398, 380, 376), (398, 400, 375, 380), (401, 397, 382, 383), (394, 399, 376, 379), (402, 395, 378, 374), (400, 401, 383, 375), (396, 403, 377, 381), (403, 402, 374, 377), (330, 325, 407, 416), (327, 324, 425, 427), (420, 418, 385, 389), (333, 332, 420, 421), (414, 409, 391, 387), (329, 326, 409, 414), (332, 331, 418, 420), (328, 329, 414, 413), (413, 414, 387, 388), (331, 327, 427, 418), (367, 364, 402, 403), (371, 367, 403, 396), (365, 373, 401, 400), (364, 368, 395, 402), (369, 366, 399, 394), (373, 372, 397, 401), (370, 365, 400, 398), (366, 370, 398, 399), (372, 371, 396, 397), (368, 369, 394, 395), (447, 448, 429, 419), (409, 416, 390, 391), (404, 426, 411, 405), (448, 432, 428, 429), (431, 447, 419, 408), (444, 431, 408, 417), (432, 435, 406, 428), (436, 439, 412, 415), (424, 388, 422), (384, 386, 422, 423), (404, 405, 425, 424), (411, 426, 410, 427), (405, 411, 427, 425), (386, 404, 424, 422), (426, 384, 423, 410), (413, 424, 425), (439, 444, 417, 412), (385, 410, 423), (418, 427, 410), (407, 421, 393, 392), (379, 376, 445, 438), (438, 445, 444, 439), (378, 379, 438, 437), (437, 438, 439, 436), (382, 381, 434, 433), (433, 434, 435, 432), (376, 380, 430, 445), (445, 430, 431, 444), (380, 375, 446, 430), (430, 446, 447, 431), (383, 382, 433, 449), (449, 433, 432, 448), (374, 378, 437, 442), (441, 442, 458, 457), (375, 383, 449, 446), (446, 449, 448, 447), (381, 377, 441, 434), (437, 436, 454, 455), (377, 374, 442, 441), (406, 435, 453, 450), (454, 451, 440, 462), (450, 453, 461, 443), (453, 452, 460, 461), (457, 458, 465, 464), (458, 455, 463, 465), (435, 434, 452, 453), (434, 441, 457, 452), (436, 415, 451, 454), (460, 464, 473, 468), (462, 440, 459, 470), (443, 461, 469, 456), (461, 460, 468, 469), (464, 465, 474, 473), (452, 457, 464, 460), (455, 454, 462, 463), (472, 475, 467, 466), (469, 472, 466, 456), (475, 470, 459, 467), (474, 471, 470, 475), (468, 473, 472, 469), (473, 474, 475, 472), (463, 462, 470, 471), (465, 463, 471, 474), (466, 467, 459, 456), (456, 459, 440, 443), (443, 440, 451, 450), (406, 450, 451, 415), (412, 428, 406, 415), (417, 429, 428, 412), (429, 417, 408, 419), (496, 497, 477, 478), (482, 495, 476, 481), (495, 496, 478, 476), (483, 482, 481, 480), (484, 483, 480, 479), (497, 484, 479, 477), (490, 488, 486, 485), (489, 490, 485, 487), (484, 494, 261), (261, 262, 483, 484), (262, 263, 482, 483), (251, 253, 490, 489), (492, 261, 494), (253, 252, 488, 490), (252, 253, 491, 492), (253, 251, 493, 491), (488, 252, 492, 494), (487, 485, 496, 495), (485, 486, 497, 496), (251, 489, 498, 493), (486, 488, 494, 497), (489, 487, 495, 498), (263, 498, 482), (482, 498, 495), (498, 263, 744, 493), (484, 497, 494), (477, 479, 529, 528), (476, 478, 520, 517), (520, 527, 501), (524, 517, 499, 504), (503, 530, 523), (479, 480, 523, 529), (478, 477, 528, 520), (480, 481, 524, 523), (518, 522, 502, 500), (481, 476, 517, 524), (501, 525, 506, 507), (504, 499, 505, 510), (499, 501, 507, 505), (526, 503, 509, 508), (525, 526, 508, 506), (503, 504, 510, 509), (506, 508, 514, 512), (509, 510, 516, 515), (507, 506, 512, 513), (510, 505, 511, 516), (505, 507, 513, 511), (508, 509, 515, 514), (523, 524, 504, 503), (519, 521, 522, 518), (520, 528, 527), (529, 523, 530), (500, 502, 526, 525), (519, 518, 527, 528), (521, 519, 528, 529), (522, 521, 529, 530), (518, 500, 525, 527), (502, 522, 530, 526), (520, 501, 499, 517), (503, 526, 530), (501, 527, 525), (534, 535, 541, 540), (650, 534, 540, 652), (535, 536, 542, 541), (533, 532, 538, 539), (649, 531, 707, 706), (531, 533, 539, 537), (540, 551, 546), (652, 540, 546, 654), (541, 542, 552), (539, 538, 549), (651, 537, 543, 653), (537, 550, 543), (550, 539, 545), (539, 550, 537), (549, 545, 539), (549, 538, 544), (551, 541, 547), (541, 551, 540), (552, 547, 541), (552, 542, 548), (677, 591, 599, 679), (658, 556, 592, 676), (683, 601, 559, 661), (628, 625, 574, 576), (663, 564, 624, 690), (644, 641, 572, 570), (665, 566, 635, 698), (704, 644, 570, 666), (629, 631, 575, 573), (694, 628, 576, 668), (662, 563, 547, 656), (661, 559, 545, 656), (614, 612, 577, 579), (596, 593, 583, 581), (680, 596, 581, 672), (657, 552, 556, 658), (552, 548, 555, 556), (653, 543, 554, 659), (543, 550, 553, 554), (657, 550, 560, 660), (603, 608, 615, 610), (550, 545, 559, 560), (547, 552, 557, 558), (562, 561, 621, 618), (655, 551, 564, 663), (551, 547, 563, 564), (545, 549, 561, 562), (655, 549, 568, 664), (654, 546, 566, 665), (549, 544, 567, 568), (546, 551, 565, 566), (666, 667, 571, 569), (699, 636, 643, 705), (636, 640, 642, 643), (637, 633, 645, 648), (668, 669, 573, 575), (623, 620, 626, 627), (617, 622, 632, 630), (691, 623, 627, 695), (671, 670, 578, 580), (605, 602, 611, 613), (684, 605, 613, 687), (682, 603, 610, 689), (673, 672, 581, 583), (591, 588, 598, 599), (675, 586, 595, 681), (586, 590, 594, 595), (659, 554, 585, 674), (556, 555, 587, 592), (554, 553, 589, 585), (558, 557, 607, 604), (660, 560, 606, 685), (560, 559, 601, 606), (688, 609, 578, 670), (692, 619, 563, 662), (693, 617, 630, 697), (564, 563, 619, 624), (700, 637, 648, 703), (664, 568, 638, 701), (568, 567, 634, 638), (566, 565, 639, 635), (592, 587, 588, 591), (674, 585, 586, 675), (585, 589, 590, 586), (676, 592, 591, 677), (600, 597, 582, 584), (678, 593, 594, 679), (680, 597, 598, 681), (597, 600, 599, 598), (593, 596, 595, 594), (678, 600, 584, 673), (606, 601, 602, 605), (604, 607, 608, 603), (682, 602, 601, 683), (684, 608, 607, 685), (686, 614, 579, 671), (616, 609, 610, 615), (686, 616, 615, 687), (612, 614, 613, 611), (688, 612, 611, 689), (609, 616, 580, 578), (624, 619, 620, 623), (618, 621, 622, 617), (690, 624, 623, 691), (692, 618, 617, 693), (694, 631, 632, 695), (631, 629, 630, 632), (696, 625, 626, 697), (625, 628, 627, 626), (696, 629, 573, 669), (698, 635, 636, 699), (638, 634, 633, 637), (635, 639, 640, 636), (700, 640, 639, 701), (647, 646, 569, 571), (646, 647, 648, 645), (702, 641, 642, 703), (704, 646, 645, 705), (641, 644, 643, 642), (702, 647, 571, 667), (641, 702, 667, 572), (644, 704, 705, 643), (647, 702, 703, 648), (637, 700, 701, 638), (634, 698, 699, 633), (625, 696, 669, 574), (629, 696, 697, 630), (628, 694, 695, 627), (619, 692, 693, 620), (621, 690, 691, 622), (609, 688, 689, 610), (614, 686, 687, 613), (616, 686, 671, 580), (605, 684, 685, 606), (603, 682, 683, 604), (593, 678, 673, 583), (596, 680, 681, 595), (600, 678, 679, 599), (589, 676, 677, 590), (587, 674, 675, 588), (565, 664, 701, 639), (640, 700, 703, 642), (620, 693, 697, 626), (618, 692, 662, 562), (612, 688, 670, 577), (557, 660, 685, 607), (555, 659, 674, 587), (588, 675, 681, 598), (584, 582, 672, 673), (602, 682, 689, 611), (608, 684, 687, 615), (579, 577, 670, 671), (622, 691, 695, 632), (576, 574, 669, 668), (633, 699, 705, 645), (570, 572, 667, 666), (544, 654, 665, 567), (551, 655, 664, 565), (549, 655, 663, 561), (552, 657, 660, 557), (548, 653, 659, 555), (550, 657, 658, 553), (597, 680, 672, 582), (558, 661, 656, 547), (562, 662, 656, 545), (631, 694, 668, 575), (646, 704, 666, 569), (567, 665, 698, 634), (561, 663, 690, 621), (604, 683, 661, 558), (553, 658, 676, 589), (590, 677, 679, 594), (542, 651, 653, 548), (538, 652, 654, 544), (542, 536, 710, 711), (532, 650, 652, 538), (739, 730, 712, 716), (651, 542, 711, 708), (537, 651, 708, 709), (536, 649, 706, 710), (531, 537, 709, 707), (710, 706, 719, 726), (711, 710, 726, 729), (733, 736, 715, 713), (735, 740, 717, 714), (724, 723, 734, 737), (718, 721, 732, 731), (723, 728, 741, 734), (708, 711, 729, 722), (707, 709, 725, 720), (709, 708, 722, 725), (736, 735, 714, 715), (712, 713, 715, 714), (716, 712, 714, 717), (728, 727, 738, 741), (727, 718, 731, 738), (740, 739, 716, 717), (721, 724, 737, 732), (719, 720, 721, 718), (723, 724, 725, 722), (727, 728, 729, 726), (720, 725, 724, 721), (726, 719, 718, 727), (728, 723, 722, 729), (706, 707, 720, 719), (731, 732, 733, 730), (735, 736, 737, 734), (739, 740, 741, 738), (732, 737, 736, 733), (738, 731, 730, 739), (740, 735, 734, 741), (730, 733, 713, 712), (512, 533, 513), (512, 650, 532), (514, 650, 512), (514, 535, 534), (516, 535, 515), (516, 649, 536), (511, 649, 516), (511, 533, 531), (512, 532, 533), (514, 534, 650), (514, 515, 535), (516, 536, 535), (511, 531, 649), (511, 513, 533), (238, 237, 745, 742), (237, 239, 743, 745), (246, 752, 754, 254), (263, 262, 753, 754), (262, 261, 749, 753), (257, 259, 750, 746), (257, 746, 749, 261), (259, 258, 747, 750), (748, 751, 762, 761), (742, 745, 760, 757), (260, 742, 757, 755), (752, 748, 761, 763), (754, 752, 763, 764), (745, 743, 758, 760), (744, 263, 756, 759), (743, 744, 759, 758), (263, 754, 764, 756), (751, 260, 755, 762), (757, 760, 770, 767), (756, 764, 774, 766), (763, 761, 771, 773), (760, 758, 768, 770), (755, 757, 767, 765), (761, 762, 772, 771), (758, 759, 769, 768), (759, 756, 766, 769), (762, 755, 765, 772), (764, 763, 773, 774), (765, 767, 777, 775), (771, 772, 782, 781), (768, 769, 779, 778), (769, 766, 776, 779), (772, 765, 775, 782), (774, 773, 783, 784), (767, 770, 780, 777), (766, 774, 784, 776), (773, 771, 781, 783), (770, 768, 778, 780), (780, 778, 785), (775, 777, 785), (781, 782, 785), (778, 779, 785), (779, 776, 785), (782, 775, 785), (784, 783, 785), (777, 780, 785), (776, 784, 785), (783, 781, 785), (288, 300, 786, 787), (789, 278, 788, 277), (278, 279, 790, 788), (791, 789, 277, 291), (793, 792, 307, 285), (279, 288, 787, 790), (297, 794, 287, 795), (794, 793, 285, 287), (300, 297, 795, 786), (792, 791, 291, 307)])
_k = {(98, 100): 1.0, (88, 89): 1.0, (148, 150): 1.0, (90, 91): 1.0, (88, 98): 1.0, (147, 149): 1.0, (89, 90): 1.0, (94, 148): 1.0, (94, 147): 1.0, (227, 229): 1.0, (225, 228): 1.0, (223, 226): 1.0, (224, 227): 1.0, (225, 226): 1.0, (223, 224): 1.0, (263, 754): 1.0, (287, 795): 1.0, (285, 287): 1.0, (786, 795): 1.0, (309, 312): 1.0, (752, 754): 1.0, (748, 752): 1.0, (748, 751): 1.0, (285, 307): 1.0, (291, 307): 1.0}
me_cube.attributes.new('crease_edge', 'FLOAT', 'EDGE').data.foreach_set('value', [_k.get((min(e.vertices), max(e.vertices)), 0.0) for e in me_cube.edges])
_uv = me_cube.uv_layers.new(name='UVMap')
_uv.uv.foreach_set('vector', [0.0, 0.0, 0.0, 0.0, 0.0, 0.0, 0.0, 0.0, 0.0, 0.0, 0.0, 0.0, 0.0, 0.0, 0.0, 0.0, 0.0, 0.0, 0.0, 0.0, 0.0, 0.0, 0.0, 0.0, 0.0, 0.0, 0.0, 0.0, 0.0, 0.0, 0.0, 0.0, 0.0, 0.0, 0.0, 0.0, 0.0, 0.0, 0.0, 0.0, 0.0, 0.0, 0.0, 0.0, 0.0, 0.0, 0.0, 0.0, 0.0, 0.0, 0.0, 0.0, 0.0, 0.0, 0.0, 0.0, 0.0, 0.0, 0.0, 0.0, 0.0, 0.0, 0.0, 0.0, 0.0, 0.0, 0.0, 0.0, 0.0, 0.0, 0.0, 0.0, 0.0, 0.0, 0.0, 0.0, 0.0, 0.0, 0.0, 0.0, 0.0, 0.0, 0.0, 0.0, 0.0, 0.0, 0.0, 0.0, 0.0, 0.0, 0.0, 0.0, 0.0, 0.0, 0.0, 0.0, 0.0, 0.0, 0.0, 0.0, 0.0, 0.0, 0.0, 0.0, 0.0, 0.0, 0.0, 0.0, 0.0, 0.0, 0.0, 0.0, 0.0, 0.0, 0.0, 0.0, 0.0, 0.0, 0.0, 0.0, 0.0, 0.0, 0.0, 0.0, 0.0, 0.0, 0.0, 0.0, 0.0, 0.0, 0.0, 0.0, 0.0, 0.0, 0.0, 0.0, 0.0, 0.0, 0.0, 0.0, 0.0, 0.0, 0.0, 0.0, 0.0, 0.0, 0.0, 0.0, 0.0, 0.0, 0.0, 0.0, 0.0, 0.0, 0.0, 0.0, 0.0, 0.0, 0.0, 0.0, 0.0, 0.0, 0.0, 0.0, 0.0, 0.0, 0.0, 0.0, 0.0, 0.0, 0.0, 0.0, 0.0, 0.0, 0.0, 0.0, 0.0, 0.0, 0.0, 0.0, 0.0, 0.0, 0.0, 0.0, 0.0, 0.0, 0.0, 0.0, 0.0, 0.0, 0.0, 0.0, 0.0, 0.0, 0.0, 0.0, 0.0, 0.0, 0.0, 0.0, 0.0, 0.0, 0.0, 0.0, 0.0, 0.0, 0.0, 0.0, 0.0, 0.0, 0.0, 0.0, 0.0, 0.0, 0.0, 0.0, 0.0, 0.0, 0.0, 0.0, 0.0, 0.0, 0.0, 0.0, 0.0, 0.0, 0.0, 0.0, 0.0, 0.0, 0.0, 0.0, 0.0, 0.0, 0.0, 0.0, 0.0, 0.0, 0.0, 0.0, 0.0, 0.0, 0.0, 0.0, 0.0, 0.0, 0.0, 0.0, 0.0, 0.0, 0.0, 0.0, 0.0, 0.0, 0.0, 0.0, 0.0, 0.0, 0.0, 0.0, 0.0, 0.0, 0.0, 0.0, 0.0, 0.0, 0.0, 0.0, 0.0, 0.0, 0.0, 0.0, 0.0, 0.0, 0.0, 0.0, 0.0, 0.0, 0.0, 0.0, 0.0, 0.0, 0.0, 0.0, 0.0, 0.0, 0.0, 0.0, 0.0, 0.0, 0.0, 0.0, 0.0, 0.0, 0.0, 0.0, 0.0, 0.0, 0.0, 0.0, 0.0, 0.0, 0.0, 0.0, 0.0, 0.0, 0.0, 0.0, 0.0, 0.0, 0.0, 0.0, 0.0, 0.0, 0.0, 0.0, 0.0, 0.0, 0.0, 0.0, 0.0, 0.0, 0.0, 0.0, 0.0, 0.0, 0.0, 0.0, 0.0, 0.0, 0.0, 0.0, 0.0, 0.0, 0.0, 0.0, 0.0, 0.0, 0.0, 0.0, 0.0, 0.0, 0.0, 0.0, 0.0, 0.0, 0.0, 0.0, 0.0, 0.0, 0.0, 0.0, 0.0, 0.0, 0.0, 0.0, 0.0, 0.0, 0.0, 0.0, 0.0, 0.0, 0.0, 0.0, 0.0, 0.0, 0.0, 0.0, 0.0, 0.0, 0.0, 0.0, 0.0, 0.0, 0.0, 0.0, 0.0, 0.0, 0.0, 0.0, 0.0, 0.0, 0.0, 0.0, 0.0, 0.0, 0.0, 0.0, 0.0, 0.0, 0.0, 0.0, 0.0, 0.0, 0.0, 0.0, 0.0, 0.0, 0.0, 0.0, 0.0, 0.0, 0.0, 0.0, 0.0, 0.0, 0.0, 0.0, 0.0, 0.0, 0.0, 0.0, 0.0, 0.0, 0.0, 0.0, 0.0, 0.0, 0.0, 0.0, 0.0, 0.0, 0.0, 0.0, 0.0, 0.0, 0.0, 0.0, 0.0, 0.0, 0.0, 0.0, 0.0, 0.0, 0.0, 0.0, 0.0, 0.0, 0.0, 0.0, 0.0, 0.0, 0.0, 0.0, 0.0, 0.0, 0.0, 0.0, 0.0, 0.0, 0.0, 0.0, 0.0, 0.0, 0.0, 0.0, 0.0, 0.0, 0.0, 0.0, 0.0, 0.0, 0.0, 0.0, 0.0, 0.0, 0.0, 0.0, 0.0, 0.0, 0.0, 0.0, 0.0, 0.0, 0.0, 0.0, 0.0, 0.0, 0.0, 0.0, 0.0, 0.0, 0.0, 0.0, 0.0, 0.0, 0.0, 0.0, 0.0, 0.0, 0.0, 0.0, 0.0, 0.0, 0.0, 0.0, 0.0, 0.0, 0.0, 0.0, 0.0, 0.0, 0.0, 0.0, 0.0, 0.0, 0.0, 0.0, 0.0, 0.0, 0.0, 0.0, 0.0, 0.0, 0.0, 0.0, 0.0, 0.0, 0.0, 0.0, 0.0, 0.0, 0.0, 0.0, 0.0, 0.0, 0.0, 0.0, 0.0, 0.0, 0.0, 0.0, 0.0, 0.0, 0.0, 0.0, 0.0, 0.0, 0.0, 0.0, 0.0, 0.0, 0.0, 0.0, 0.0, 0.0, 0.0, 0.0, 0.0, 0.0, 0.0, 0.0, 0.0, 0.0, 0.0, 0.0, 0.0, 0.0, 0.0, 0.0, 0.0, 0.0, 0.0, 0.0, 0.0, 0.0, 0.0, 0.0, 0.0, 0.0, 0.0, 0.0, 0.0, 0.0, 0.0, 0.0, 0.0, 0.0, 0.0, 0.0, 0.0, 0.0, 0.0, 0.0, 0.0, 0.0, 0.0, 0.0, 0.0, 0.0, 0.0, 0.0, 0.0, 0.0, 0.0, 0.0, 0.0, 0.0, 0.0, 0.0, 0.0, 0.0, 0.0, 0.0, 0.0, 0.0, 0.0, 0.0, 0.0, 0.0, 0.0, 0.0, 0.0, 0.0, 0.0, 0.0, 0.0, 0.0, 0.0, 0.0, 0.0, 0.0, 0.0, 0.0, 0.0, 0.0, 0.0, 0.0, 0.0, 0.0, 0.0, 0.0, 0.0, 0.0, 0.0, 0.0, 0.0, 0.0, 0.0, 0.0, 0.0, 0.0, 0.0, 0.0, 0.0, 0.0, 0.0, 0.0, 0.0, 0.0, 0.0, 0.0, 0.0, 0.0, 0.0, 0.0, 0.0, 0.0, 0.0, 0.0, 0.0, 0.0, 0.0, 0.0, 0.0, 0.0, 0.0, 0.0, 0.0, 0.0, 0.0, 0.0, 0.0, 0.0, 0.0, 0.0, 0.0, 0.0, 0.0, 0.0, 0.0, 0.0, 0.0, 0.0, 0.0, 0.0, 0.0, 0.0, 0.0, 0.0, 0.0, 0.0, 0.0, 0.0, 0.0, 0.0, 0.0, 0.0, 0.0, 0.0, 0.0, 0.0, 0.0, 0.0, 0.0, 0.0, 0.0, 0.0, 0.0, 0.0, 0.0, 0.0, 0.0, 0.0, 0.0, 0.0, 0.0, 0.0, 0.0, 0.0, 0.0, 0.0, 0.0, 0.0, 0.0, 0.0, 0.0, 0.0, 0.0, 0.0, 0.0, 0.0, 0.0, 0.0, 0.0, 0.0, 0.0, 0.0, 0.0, 0.0, 0.0, 0.0, 0.0, 0.0, 0.0, 0.0, 0.0, 0.0, 0.0, 0.0, 0.0, 0.0, 0.0, 0.0, 0.0, 0.0, 0.0, 0.0, 0.0, 0.0, 0.0, 0.0, 0.0, 0.0, 0.0, 0.0, 0.0, 0.0, 0.0, 0.0, 0.0, 0.0, 0.0, 0.0, 0.0, 0.0, 0.0, 0.0, 0.0, 0.0, 0.0, 0.0, 0.0, 0.0, 0.0, 0.0, 0.0, 0.0, 0.0, 0.0, 0.0, 0.0, 0.0, 0.0, 0.0, 0.0, 0.0, 0.0, 0.0, 0.0, 0.0, 0.0, 0.0, 0.0, 0.0, 0.0, 0.0, 0.0, 0.0, 0.0, 0.0, 0.0, 0.0, 0.0, 0.0, 0.0, 0.0, 0.0, 0.0, 0.0, 0.0, 0.0, 0.0, 0.0, 0.0, 0.0, 0.0, 0.0, 0.0, 0.0, 0.0, 0.0, 0.0, 0.0, 0.0, 0.0, 0.0, 0.0, 0.0, 0.0, 0.0, 0.0, 0.0, 0.0, 0.0, 0.0, 0.0, 0.0, 0.0, 0.0, 0.0, 0.0, 0.0, 0.0, 0.0, 0.0, 0.0, 0.0, 0.0, 0.0, 0.0, 0.0, 0.0, 0.0, 0.0, 0.0, 0.0, 0.0, 0.0, 0.0, 0.0, 0.0, 0.0, 0.0, 0.0, 0.0, 0.0, 0.0, 0.0, 0.0, 0.0, 0.0, 0.0, 0.0, 0.0, 0.0, 0.0, 0.0, 0.0, 0.0, 0.0, 0.0, 0.0, 0.0, 0.0, 0.0, 0.0, 0.0, 0.0, 0.0, 0.0, 0.0, 0.0, 0.0, 0.0, 0.0, 0.0, 0.0, 0.0, 0.0, 0.0, 0.0, 0.0, 0.0, 0.0, 0.0, 0.0, 0.0, 0.0, 0.0, 0.0, 0.0, 0.0, 0.0, 0.0, 0.0, 0.0, 0.0, 0.0, 0.0, 0.0, 0.0, 0.0, 0.0, 0.0, 0.0, 0.0, 0.0, 0.0, 0.0, 0.0, 0.0, 0.0, 0.0, 0.0, 0.0, 0.0, 0.0, 0.0, 0.0, 0.0, 0.0, 0.0, 0.0, 0.0, 0.0, 0.0, 0.0, 0.0, 0.0, 0.0, 0.0, 0.0, 0.0, 0.0, 0.0, 0.0, 0.0, 0.0, 0.0, 0.0, 0.0, 0.0, 0.0, 0.0, 0.0, 0.0, 0.0, 0.0, 0.0, 0.0, 0.0, 0.0, 0.0, 0.0, 0.0, 0.0, 0.0, 0.0, 0.0, 0.0, 0.0, 0.0, 0.0, 0.0, 0.0, 0.0, 0.0, 0.0, 0.0, 0.0, 0.0, 0.0, 0.0, 0.0, 0.0, 0.0, 0.0, 0.0, 0.0, 0.0, 0.0, 0.0, 0.0, 0.0, 0.0, 0.0, 0.0, 0.0, 0.0, 0.0, 0.0, 0.0, 0.0, 0.0, 0.0, 0.0, 0.0, 0.0, 0.0, 0.0, 0.0, 0.0, 0.0, 0.0, 0.0, 0.0, 0.0, 0.0, 0.0, 0.0, 0.0, 0.0, 0.0, 0.0, 0.0, 0.0, 0.0, 0.0, 0.0, 0.0, 0.0, 0.0, 0.0, 0.0, 0.0, 0.0, 0.0, 0.0, 0.0, 0.0, 0.0, 0.0, 0.0, 0.0, 0.0, 0.0, 0.0, 0.0, 0.0, 0.0, 0.0, 0.0, 0.0, 0.0, 0.0, 0.0, 0.0, 0.0, 0.0, 0.0, 0.0, 0.0, 0.0, 0.0, 0.0, 0.0, 0.0, 0.0, 0.0, 0.0, 0.0, 0.0, 0.0, 0.0, 0.0, 0.0, 0.0, 0.0, 0.0, 0.0, 0.0, 0.0, 0.0, 0.0, 0.0, 0.0, 0.0, 0.0, 0.0, 0.0, 0.0, 0.0, 0.0, 0.0, 0.0, 0.0, 0.0, 0.0, 0.0, 0.0, 0.0, 0.0, 0.0, 0.0, 0.0, 0.0, 0.0, 0.0, 0.0, 0.0, 0.0, 0.0, 0.0, 0.0, 0.0, 0.0, 0.0, 0.0, 0.0, 0.0, 0.0, 0.0, 0.0, 0.0, 0.0, 0.0, 0.0, 0.0, 0.0, 0.0, 0.0, 0.0, 0.0, 0.0, 0.0, 0.0, 0.0, 0.0, 0.0, 0.0, 0.0, 0.0, 0.0, 0.0, 0.0, 0.0, 0.0, 0.0, 0.0, 0.0, 0.0, 0.0, 0.0, 0.0, 0.0, 0.0, 0.0, 0.0, 0.0, 0.0, 0.0, 0.0, 0.0, 0.0, 0.0, 0.0, 0.0, 0.0, 0.0, 0.0, 0.0, 0.0, 0.0, 0.0, 0.0, 0.0, 0.0, 0.0, 0.0, 0.0, 0.0, 0.0, 0.0, 0.0, 0.0, 0.0, 0.0, 0.0, 0.0, 0.0, 0.0, 0.0, 0.0, 0.0, 0.0, 0.0, 0.0, 0.0, 0.0, 0.0, 0.0, 0.0, 0.0, 0.0, 0.0, 0.0, 0.0, 0.0, 0.0, 0.0, 0.0, 0.0, 0.0, 0.0, 0.0, 0.0, 0.0, 0.0, 0.0, 0.0, 0.0, 0.0, 0.0, 0.0, 0.0, 0.0, 0.0, 0.0, 0.0, 0.0, 0.0, 0.0, 0.0, 0.0, 0.0, 0.0, 0.0, 0.0, 0.0, 0.0, 0.0, 0.0, 0.0, 0.0, 0.0, 0.0, 0.0, 0.0, 0.0, 0.0, 0.0, 0.0, 0.0, 0.0, 0.0, 0.0, 0.0, 0.0, 0.0, 0.0, 0.0, 0.0, 0.0, 0.0, 0.0, 0.0, 0.0, 0.0, 0.0, 0.0, 0.0, 0.0, 0.0, 0.0, 0.0, 0.0, 0.0, 0.0, 0.0, 0.0, 0.0, 0.0, 0.0, 0.0, 0.0, 0.0, 0.0, 0.0, 0.0, 0.0, 0.0, 0.0, 0.0, 0.0, 0.0, 0.0, 0.0, 0.0, 0.0, 0.0, 0.0, 0.0, 0.0, 0.0, 0.0, 0.0, 0.0, 0.0, 0.0, 0.0, 0.0, 0.0, 0.0, 0.0, 0.0, 0.0, 0.0, 0.0, 0.0, 0.0, 0.0, 0.0, 0.0, 0.0, 0.0, 0.0, 0.0, 0.0, 0.0, 0.0, 0.0, 0.0, 0.0, 0.0, 0.0, 0.0, 0.0, 0.0, 0.0, 0.0, 0.0, 0.0, 0.0, 0.0, 0.0, 0.0, 0.0, 0.0, 0.0, 0.0, 0.0, 0.0, 0.0, 0.0, 0.0, 0.0, 0.0, 0.0, 0.0, 0.0, 0.0, 0.0, 0.0, 0.0, 0.0, 0.0, 0.0, 0.0, 0.0, 0.0, 0.0, 0.0, 0.0, 0.0, 0.0, 0.0, 0.0, 0.0, 0.0, 0.0, 0.0, 0.0, 0.0, 0.0, 0.0, 0.0, 0.0, 0.0, 0.0, 0.0, 0.0, 0.0, 0.0, 0.0, 0.0, 0.0, 0.0, 0.0, 0.0, 0.0, 0.0, 0.0, 0.0, 0.0, 0.0, 0.0, 0.0, 0.0, 0.0, 0.0, 0.0, 0.0, 0.0, 0.0, 0.0, 0.0, 0.0, 0.0, 0.0, 0.0, 0.0, 0.0, 0.0, 0.0, 0.0, 0.0, 0.0, 0.0, 0.0, 0.0, 0.0, 0.0, 0.0, 0.0, 0.0, 0.0, 0.0, 0.0, 0.0, 0.0, 0.0, 0.0, 0.0, 0.0, 0.0, 0.0, 0.0, 0.0, 0.0, 0.0, 0.0, 0.0, 0.0, 0.0, 0.0, 0.0, 0.0, 0.0, 0.0, 0.0, 0.0, 0.0, 0.0, 0.0, 0.0, 0.0, 0.0, 0.0, 0.0, 0.0, 0.0, 0.0, 0.0, 0.0, 0.0, 0.0, 0.0, 0.0, 0.0, 0.0, 0.0, 0.0, 0.0, 0.0, 0.0, 0.0, 0.0, 0.0, 0.0, 0.0, 0.0, 0.0, 0.0, 0.0, 0.0, 0.0, 0.0, 0.0, 0.0, 0.0, 0.0, 0.0, 0.0, 0.0, 0.0, 0.0, 0.0, 0.0, 0.0, 0.0, 0.0, 0.0, 0.0, 0.0, 0.0, 0.0, 0.0, 0.0, 0.0, 0.0, 0.0, 0.0, 0.0, 0.0, 0.0, 0.0, 0.0, 0.0, 0.0, 0.0, 0.0, 0.0, 0.0, 0.0, 0.0, 0.0, 0.0, 0.0, 0.0, 0.0, 0.0, 0.0, 0.0, 0.0, 0.0, 0.0, 0.0, 0.0, 0.0, 0.0, 0.0, 0.0, 0.0, 0.0, 0.0, 0.0, 0.0, 0.0, 0.0, 0.0, 0.0, 0.0, 0.0, 0.0, 0.0, 0.0, 0.0, 0.0, 0.0, 0.0, 0.0, 0.0, 0.0, 0.0, 0.0, 0.0, 0.0, 0.0, 0.0, 0.0, 0.0, 0.0, 0.0, 0.0, 0.0, 0.0, 0.0, 0.0, 0.0, 0.0, 0.0, 0.0, 0.0, 0.0, 0.0, 0.0, 0.0, 0.0, 0.0, 0.0, 0.0, 0.0, 0.0, 0.0, 0.0, 0.0, 0.0, 0.0, 0.0, 0.0, 0.0, 0.0, 0.0, 0.0, 0.0, 0.0, 0.0, 0.0, 0.0, 0.0, 0.0, 0.0, 0.0, 0.0, 0.0, 0.0, 0.0, 0.0, 0.0, 0.0, 0.0, 0.0, 0.0, 0.0, 0.0, 0.0, 0.0, 0.0, 0.0, 0.0, 0.0, 0.0, 0.0, 0.0, 0.0, 0.0, 0.0, 0.0, 0.0, 0.0, 0.0, 0.0, 0.0, 0.0, 0.0, 0.0, 0.0, 0.0, 0.0, 0.0, 0.0, 0.0, 0.0, 0.0, 0.0, 0.0, 0.0, 0.0, 0.0, 0.0, 0.0, 0.0, 0.0, 0.0, 0.0, 0.0, 0.0, 0.0, 0.0, 0.0, 0.0, 0.0, 0.0, 0.0, 0.0, 0.0, 0.0, 0.0, 0.0, 0.0, 0.0, 0.0, 0.0, 0.0, 0.0, 0.0, 0.0, 0.0, 0.0, 0.0, 0.0, 0.0, 0.0, 0.0, 0.0, 0.0, 0.0, 0.0, 0.0, 0.0, 0.0, 0.0, 0.0, 0.0, 0.0, 0.0, 0.0, 0.0, 0.0, 0.0, 0.0, 0.0, 0.0, 0.0, 0.0, 0.0, 0.0, 0.0, 0.0, 0.0, 0.0, 0.0, 0.0, 0.0, 0.0, 0.0, 0.0, 0.0, 0.0, 0.0, 0.0, 0.0, 0.0, 0.0, 0.0, 0.0, 0.0, 0.0, 0.0, 0.0, 0.0, 0.0, 0.0, 0.0, 0.0, 0.0, 0.0, 0.0, 0.0, 0.0, 0.0, 0.0, 0.0, 0.0, 0.0, 0.0, 0.0, 0.0, 0.0, 0.0, 0.0, 0.0, 0.0, 0.0, 0.0, 0.0, 0.0, 0.0, 0.0, 0.0, 0.0, 0.0, 0.0, 0.0, 0.0, 0.0, 0.0, 0.0, 0.0, 0.0, 0.0, 0.0, 0.0, 0.0, 0.0, 0.0, 0.0, 0.0, 0.0, 0.0, 0.0, 0.0, 0.0, 0.0, 0.0, 0.0, 0.0, 0.0, 0.0, 0.0, 0.0, 0.0, 0.0, 0.0, 0.0, 0.0, 0.0, 0.0, 0.0, 0.0, 0.0, 0.0, 0.0, 0.0, 0.0, 0.0, 0.0, 0.0, 0.0, 0.0, 0.0, 0.0, 0.0, 0.0, 0.0, 0.0, 0.0, 0.0, 0.0, 0.0, 0.0, 0.0, 0.0, 0.0, 0.0, 0.0, 0.0, 0.0, 0.0, 0.0, 0.0, 0.0, 0.0, 0.0, 0.0, 0.0, 0.0, 0.0, 0.0, 0.0, 0.0, 0.0, 0.0, 0.0, 0.0, 0.0, 0.0, 0.0, 0.0, 0.0, 0.0, 0.0, 0.0, 0.0, 0.0, 0.0, 0.0, 0.0, 0.0, 0.0, 0.0, 0.0, 0.0, 0.0, 0.0, 0.0, 0.0, 0.0, 0.0, 0.0, 0.0, 0.0, 0.0, 0.0, 0.0, 0.0, 0.0, 0.0, 0.0, 0.0, 0.0, 0.0, 0.0, 0.0, 0.0, 0.0, 0.0, 0.0, 0.0, 0.0, 0.0, 0.0, 0.0, 0.0, 0.0, 0.0, 0.0, 0.0, 0.0, 0.0, 0.0, 0.0, 0.0, 0.0, 0.0, 0.0, 0.0, 0.0, 0.0, 0.0, 0.0, 0.0, 0.0, 0.0, 0.0, 0.0, 0.0, 0.0, 0.0, 0.0, 0.0, 0.0, 0.0, 0.0, 0.0, 0.0, 0.0, 0.0, 0.0, 0.0, 0.0, 0.0, 0.0, 0.0, 0.0, 0.0, 0.0, 0.0, 0.0, 0.0, 0.0, 0.0, 0.0, 0.0, 0.0, 0.0, 0.0, 0.0, 0.0, 0.0, 0.0, 0.0, 0.0, 0.0, 0.0, 0.0, 0.0, 0.0, 0.0, 0.0, 0.0, 0.0, 0.0, 0.0, 0.0, 0.0, 0.0, 0.0, 0.0, 0.0, 0.0, 0.0, 0.0, 0.0, 0.0, 0.0, 0.0, 0.0, 0.0, 0.0, 0.0, 0.0, 0.0, 0.0, 0.0, 0.0, 0.0, 0.0, 0.0, 0.0, 0.0, 0.0, 0.0, 0.0, 0.0, 0.0, 0.0, 0.0, 0.0, 0.0, 0.0, 0.0, 0.0, 0.0, 0.0, 0.0, 0.0, 0.0, 0.0, 0.0, 0.0, 0.0, 0.0, 0.0, 0.0, 0.0, 0.0, 0.0, 0.0, 0.0, 0.0, 0.0, 0.0, 0.0, 0.0, 0.0, 0.0, 0.0, 0.0, 0.0, 0.0, 0.0, 0.0, 0.0, 0.0, 0.0, 0.0, 0.0, 0.0, 0.0, 0.0, 0.0, 0.0, 0.0, 0.0, 0.0, 0.0, 0.0, 0.0, 0.0, 0.0, 0.0, 0.0, 0.0, 0.0, 0.0, 0.0, 0.0, 0.0, 0.0, 0.0, 0.0, 0.0, 0.0, 0.0, 0.0, 0.0, 0.0, 0.0, 0.0, 0.0, 0.0, 0.0, 0.0, 0.0, 0.0, 0.0, 0.0, 0.0, 0.0, 0.0, 0.0, 0.0, 0.0, 0.0, 0.0, 0.0, 0.0, 0.0, 0.0, 0.0, 0.0, 0.0, 0.0, 0.0, 0.0, 0.0, 0.0, 0.0, 0.0, 0.0, 0.0, 0.0, 0.0, 0.0, 0.0, 0.0, 0.0, 0.0, 0.0, 0.0, 0.0, 0.0, 0.0, 0.0, 0.0, 0.0, 0.0, 0.0, 0.0, 0.0, 0.0, 0.0, 0.0, 0.0, 0.0, 0.0, 0.0, 0.0, 0.0, 0.0, 0.0, 0.0, 0.0, 0.0, 0.0, 0.0, 0.0, 0.0, 0.0, 0.0, 0.0, 0.0, 0.0, 0.0, 0.0, 0.0, 0.0, 0.0, 0.0, 0.0, 0.0, 0.0, 0.0, 0.0, 0.0, 0.0, 0.0, 0.0, 0.0, 0.0, 0.0, 0.0, 0.0, 0.0, 0.0, 0.0, 0.0, 0.0, 0.0, 0.0, 0.0, 0.0, 0.0, 0.0, 0.0, 0.0, 0.0, 0.0, 0.0, 0.0, 0.0, 0.0, 0.0, 0.0, 0.0, 0.0, 0.0, 0.0, 0.0, 0.0, 0.0, 0.0, 0.0, 0.0, 0.0, 0.0, 0.0, 0.0, 0.0, 0.0, 0.0, 0.0, 0.0, 0.0, 0.0, 0.0, 0.0, 0.0, 0.0, 0.0, 0.0, 0.0, 0.0, 0.0, 0.0, 0.0, 0.0, 0.0, 0.0, 0.0, 0.0, 0.0, 0.0, 0.0, 0.0, 0.0, 0.0, 0.0, 0.0, 0.0, 0.0, 0.0, 0.0, 0.0, 0.0, 0.0, 0.0, 0.0, 0.0, 0.0, 0.0, 0.0, 0.0, 0.0, 0.0, 0.0, 0.0, 0.0, 0.0, 0.0, 0.0, 0.0, 0.0, 0.0, 0.0, 0.0, 0.0, 0.0, 0.0, 0.0, 0.0, 0.0, 0.0, 0.0, 0.0, 0.0, 0.0, 0.0, 0.0, 0.0, 0.0, 0.0, 0.0, 0.0, 0.0, 0.0, 0.0, 0.0, 0.0, 0.0, 0.0, 0.0, 0.0, 0.0, 0.0, 0.0, 0.0, 0.0, 0.0, 0.0, 0.0, 0.0, 0.0, 0.0, 0.0, 0.0, 0.0, 0.0, 0.0, 0.0, 0.0, 0.0, 0.0, 0.0, 0.0, 0.0, 0.0, 0.0, 0.0, 0.0, 0.0, 0.0, 0.0, 0.0, 0.0, 0.0, 0.0, 0.0, 0.0, 0.0, 0.0, 0.0, 0.0, 0.0, 0.0, 0.0, 0.0, 0.0, 0.0, 0.0, 0.0, 0.0, 0.0, 0.0, 0.0, 0.0, 0.0, 0.0, 0.0, 0.0, 0.0, 0.0, 0.0, 0.0, 0.0, 0.0, 0.0, 0.0, 0.0, 0.0, 0.0, 0.0, 0.0, 0.0, 0.0, 0.0, 0.0, 0.0, 0.0, 0.0, 0.0, 0.0, 0.0, 0.0, 0.0, 0.0, 0.0, 0.0, 0.0, 0.0, 0.0, 0.0, 0.0, 0.0, 0.0, 0.0, 0.0, 0.0, 0.0, 0.0, 0.0, 0.0, 0.0, 0.0, 0.0, 0.0, 0.0, 0.0, 0.0, 0.0, 0.0, 0.0, 0.0, 0.0, 0.0, 0.0, 0.0, 0.0, 0.0, 0.0, 0.0, 0.0, 0.0, 0.0, 0.0, 0.0, 0.0, 0.0, 0.0, 0.0, 0.0, 0.0, 0.0, 0.0, 0.0, 0.0, 0.0, 0.0, 0.0, 0.0, 0.0, 0.0, 0.0, 0.0, 0.0, 0.0, 0.0, 0.0, 0.0, 0.0, 0.0, 0.0, 0.0, 0.0, 0.0, 0.0, 0.0, 0.0, 0.0, 0.0, 0.0, 0.0, 0.0, 0.0, 0.0, 0.0, 0.0, 0.0, 0.0, 0.0, 0.0, 0.0, 0.0, 0.0, 0.0, 0.0, 0.0, 0.0, 0.0, 0.0, 0.0, 0.0, 0.0, 0.0, 0.0, 0.0, 0.0, 0.0, 0.0, 0.0, 0.0, 0.0, 0.0, 0.0, 0.0, 0.0, 0.0, 0.0, 0.0, 0.0, 0.0, 0.0, 0.0, 0.0, 0.0, 0.0, 0.0, 0.0, 0.0, 0.0, 0.0, 0.0, 0.0, 0.0, 0.0, 0.0, 0.0, 0.0, 0.0, 0.0, 0.0, 0.0, 0.0, 0.0, 0.0, 0.0, 0.0, 0.0, 0.0, 0.0, 0.0, 0.0, 0.0, 0.0, 0.0, 0.0, 0.0, 0.0, 0.0, 0.0, 0.0, 0.0, 0.0, 0.0, 0.0, 0.0, 0.0, 0.0, 0.0, 0.0, 0.0, 0.0, 0.0, 0.0, 0.0, 0.0, 0.0, 0.0, 0.0, 0.0, 0.0, 0.0, 0.0, 0.0, 0.0, 0.0, 0.0, 0.0, 0.0, 0.0, 0.0, 0.0, 0.0, 0.0, 0.0, 0.0, 0.0, 0.0, 0.0, 0.0, 0.0, 0.0, 0.0, 0.0, 0.0, 0.0, 0.0, 0.0, 0.0, 0.0, 0.0, 0.0, 0.0, 0.0, 0.0, 0.0, 0.0, 0.0, 0.0, 0.0, 0.0, 0.0, 0.0, 0.0, 0.0, 0.0, 0.0, 0.0, 0.0, 0.0, 0.0, 0.0, 0.0, 0.0, 0.0, 0.0, 0.0, 0.0, 0.0, 0.0, 0.0, 0.0, 0.0, 0.0, 0.0, 0.0, 0.0, 0.0, 0.0, 0.0, 0.0, 0.0, 0.0, 0.0, 0.0, 0.0, 0.0, 0.0, 0.0, 0.0, 0.0, 0.0, 0.0, 0.0, 0.0, 0.0, 0.0, 0.0, 0.0, 0.0, 0.0, 0.0, 0.0, 0.0, 0.0, 0.0, 0.0, 0.0, 0.0, 0.0, 0.0, 0.0, 0.0, 0.0, 0.0, 0.0, 0.0, 0.0, 0.0, 0.0, 0.0, 0.0, 0.0, 0.0, 0.0, 0.0, 0.0, 0.0, 0.0, 0.0, 0.0, 0.0, 0.0, 0.0, 0.0, 0.0, 0.0, 0.0, 0.0, 0.0, 0.0, 0.0, 0.0, 0.0, 0.0, 0.0, 0.0, 0.0, 0.0, 0.0, 0.0, 0.0, 0.0, 0.0, 0.0, 0.0, 0.0, 0.0, 0.0, 0.0, 0.0, 0.0, 0.0, 0.0, 0.0, 0.0, 0.0, 0.0, 0.0, 0.0, 0.0, 0.0, 0.0, 0.0, 0.0, 0.0, 0.0, 0.0, 0.0, 0.0, 0.0, 0.0, 0.0, 0.0, 0.0, 0.0, 0.0, 0.0, 0.0, 0.0, 0.0, 0.0, 0.0, 0.0, 0.0, 0.0, 0.0, 0.0, 0.0, 0.0, 0.0, 0.0, 0.0, 0.0, 0.0, 0.0, 0.0, 0.0, 0.0, 0.0, 0.0, 0.0, 0.0, 0.0, 0.0, 0.0, 0.0, 0.0, 0.0, 0.0, 0.0, 0.0, 0.0, 0.0, 0.0, 0.0, 0.0, 0.0, 0.0, 0.0, 0.0, 0.0, 0.0, 0.0, 0.0, 0.0, 0.0, 0.0, 0.0, 0.0, 0.0, 0.0, 0.0, 0.0, 0.0, 0.0, 0.0, 0.0, 0.0, 0.0, 0.0, 0.0, 0.0, 0.0, 0.0, 0.0, 0.0, 0.0, 0.0, 0.0, 0.0, 0.0, 0.0, 0.0, 0.0, 0.0, 0.0, 0.0, 0.0, 0.0, 0.0, 0.0, 0.0, 0.0, 0.0, 0.0, 0.0, 0.0, 0.0, 0.0, 0.0, 0.0, 0.0, 0.0, 0.0, 0.0, 0.0, 0.0, 0.0, 0.0, 0.0, 0.0, 0.0, 0.0, 0.0, 0.0, 0.0, 0.0, 0.0, 0.0, 0.0, 0.0, 0.0, 0.0, 0.0, 0.0, 0.0, 0.0, 0.0, 0.0, 0.0, 0.0, 0.0, 0.0, 0.0, 0.0, 0.0, 0.0, 0.0, 0.0, 0.0, 0.0, 0.0, 0.0, 0.0, 0.0, 0.0, 0.0, 0.0, 0.0, 0.0, 0.0, 0.0, 0.0, 0.0, 0.0, 0.0, 0.0, 0.0, 0.0, 0.0, 0.0, 0.0, 0.0, 0.0, 0.0, 0.0, 0.0, 0.0, 0.0, 0.0, 0.0, 0.0, 0.0, 0.0, 0.0, 0.0, 0.0, 0.0, 0.0, 0.0, 0.0, 0.0, 0.0, 0.0, 0.0, 0.0, 0.0, 0.0, 0.0, 0.0, 0.0, 0.0, 0.0, 0.0, 0.0, 0.0, 0.0, 0.0, 0.0, 0.0, 0.0, 0.0, 0.0, 0.0, 0.0, 0.0, 0.0, 0.0, 0.0, 0.0, 0.0, 0.0, 0.0, 0.0, 0.0, 0.0, 0.0, 0.0, 0.0, 0.0, 0.0, 0.0, 0.0, 0.0, 0.0, 0.0, 0.0, 0.0, 0.0, 0.0, 0.0, 0.0, 0.0, 0.0, 0.0, 0.0, 0.0, 0.0, 0.0, 0.0, 0.0, 0.0, 0.0, 0.0, 0.0, 0.0, 0.0, 0.0, 0.0, 0.0, 0.0, 0.0, 0.0, 0.0, 0.0, 0.0, 0.0, 0.0, 0.0, 0.0, 0.0, 0.0, 0.0, 0.0, 0.0, 0.0, 0.0, 0.0, 0.0, 0.0, 0.0, 0.0, 0.0, 0.0, 0.0, 0.0, 0.0, 0.0, 0.0, 0.0, 0.0, 0.0, 0.0, 0.0, 0.0, 0.0, 0.0, 0.0, 0.0, 0.0, 0.0, 0.0, 0.0, 0.0, 0.0, 0.0, 0.0, 0.0, 0.0, 0.0, 0.0, 0.0, 0.0, 0.0, 0.0, 0.0, 0.0, 0.0, 0.0, 0.0, 0.0, 0.0, 0.0, 0.0, 0.0, 0.0, 0.0, 0.0, 0.0, 0.0, 0.0, 0.0, 0.0, 0.0, 0.0, 0.0, 0.0, 0.0, 0.0, 0.0, 0.0, 0.0, 0.0, 0.0, 0.0, 0.0, 0.0, 0.0, 0.0, 0.0, 0.0, 0.0, 0.0, 0.0, 0.0, 0.0, 0.0, 0.0, 0.0, 0.0, 0.0, 0.0, 0.0, 0.0, 0.0, 0.0, 0.0, 0.0, 0.0, 0.0, 0.0, 0.0, 0.0, 0.0, 0.0, 0.0, 0.0, 0.0, 0.0, 0.0, 0.0, 0.0, 0.0, 0.0, 0.0, 0.0, 0.0, 0.0, 0.0, 0.0, 0.0, 0.0, 0.0, 0.0, 0.0, 0.0, 0.0, 0.0, 0.0, 0.0, 0.0, 0.0, 0.0, 0.0, 0.0, 0.0, 0.0, 0.0, 0.0, 0.0, 0.0, 0.0, 0.0, 0.0, 0.0, 0.0, 0.0, 0.0, 0.0, 0.0, 0.0, 0.0, 0.0, 0.0, 0.0, 0.0, 0.0, 0.0, 0.0, 0.0, 0.0, 0.0, 0.0, 0.0, 0.0, 0.0, 0.0, 0.0, 0.0, 0.0, 0.0, 0.0, 0.0, 0.0, 0.0, 0.0, 0.0, 0.0, 0.0, 0.0, 0.0, 0.0, 0.0, 0.0, 0.0, 0.0, 0.0, 0.0, 0.0, 0.0, 0.0, 0.0, 0.0, 0.0, 0.0, 0.0, 0.0, 0.0, 0.0, 0.0, 0.0, 0.0, 0.0, 0.0, 0.0, 0.0, 0.0, 0.0, 0.0, 0.0, 0.0, 0.0, 0.0, 0.0, 0.0, 0.0, 0.0, 0.0, 0.0, 0.0, 0.0, 0.0, 0.0, 0.0, 0.0, 0.0, 0.0, 0.0, 0.0, 0.0, 0.0, 0.0, 0.0, 0.0, 0.0, 0.0, 0.0, 0.0, 0.0, 0.0, 0.0, 0.0, 0.0, 0.0, 0.0, 0.0, 0.0, 0.0, 0.0, 0.0, 0.0, 0.0, 0.0, 0.0, 0.0, 0.0, 0.0, 0.0, 0.0, 0.0, 0.0, 0.0, 0.0, 0.0, 0.0, 0.0, 0.0, 0.0, 0.0, 0.0, 0.0, 0.0, 0.0, 0.0, 0.0, 0.0, 0.0, 0.0, 0.0, 0.0, 0.0, 0.0, 0.0, 0.0, 0.0, 0.0, 0.0, 0.0, 0.0, 0.0, 0.0, 0.0, 0.0, 0.0, 0.0, 0.0, 0.0, 0.0, 0.0, 0.0, 0.0, 0.0, 0.0, 0.0, 0.0, 0.0, 0.0, 0.0, 0.0, 0.0, 0.0, 0.0, 0.0, 0.0, 0.0, 0.0, 0.0, 0.0, 0.0, 0.0, 0.0, 0.0, 0.0, 0.0, 0.0, 0.0, 0.0, 0.0, 0.0, 0.0, 0.0, 0.0, 0.0, 0.0, 0.0, 0.0, 0.0, 0.0, 0.0, 0.0, 0.0, 0.0, 0.0, 0.0, 0.0, 0.0, 0.0, 0.0, 0.0, 0.0, 0.0, 0.0, 0.0, 0.0, 0.0, 0.0, 0.0, 0.0, 0.0, 0.0, 0.0, 0.0, 0.0, 0.0, 0.0, 0.0, 0.0, 0.0, 0.0, 0.0, 0.0, 0.0, 0.0, 0.0, 0.0, 0.0, 0.0, 0.0, 0.0, 0.0, 0.0, 0.0, 0.0, 0.0, 0.0, 0.0, 0.0, 0.0, 0.0, 0.0, 0.0, 0.0, 0.0, 0.0, 0.0, 0.0, 0.0, 0.0, 0.0, 0.0, 0.0, 0.0, 0.0, 0.0, 0.0, 0.0, 0.0, 0.0, 0.0, 0.0, 0.0, 0.0, 0.0, 0.0, 0.0, 0.0, 0.0, 0.0, 0.0, 0.0, 0.0, 0.0, 0.0, 0.0, 0.0, 0.0, 0.0, 0.0, 0.0, 0.0, 0.0, 0.0, 0.0, 0.0, 0.0, 0.0, 0.0, 0.0, 0.0, 0.0, 0.0, 0.0, 0.0, 0.0, 0.0, 0.0, 0.0, 0.0, 0.0, 0.0, 0.0, 0.0, 0.0, 0.0, 0.0, 0.0, 0.0, 0.0, 0.0, 0.0, 0.0, 0.0, 0.0, 0.0, 0.0, 0.0, 0.0, 0.0, 0.0, 0.0, 0.0, 0.0, 0.0, 0.0, 0.0, 0.0, 0.0, 0.0, 0.0, 0.0, 0.0, 0.0, 0.0, 0.0, 0.0, 0.0, 0.0, 0.0, 0.0, 0.0, 0.0, 0.0, 0.0, 0.0, 0.0, 0.0, 0.0, 0.0, 0.0, 0.0, 0.0, 0.0, 0.0, 0.0, 0.0, 0.0, 0.0, 0.0, 0.0, 0.0, 0.0, 0.0, 0.0, 0.0, 0.0, 0.0, 0.0, 0.0, 0.0, 0.0, 0.0, 0.0, 0.0, 0.0, 0.0, 0.0, 0.0, 0.0, 0.0, 0.0, 0.0, 0.0, 0.0, 0.0, 0.0, 0.0, 0.0, 0.0, 0.0, 0.0, 0.0, 0.0, 0.0, 0.0, 0.0, 0.0, 0.0, 0.0, 0.0, 0.0, 0.0, 0.0, 0.0, 0.0, 0.0, 0.0, 0.0, 0.0, 0.0, 0.0, 0.0, 0.0, 0.0, 0.0, 0.0, 0.0, 0.0, 0.0, 0.0, 0.0, 0.0, 0.0, 0.0, 0.0, 0.0, 0.0, 0.0, 0.0, 0.0, 0.0, 0.0, 0.0, 0.0, 0.0, 0.0, 0.0, 0.0, 0.0, 0.0, 0.0, 0.0, 0.0, 0.0, 0.0, 0.0, 0.0, 0.0, 0.0, 0.0, 0.0, 0.0, 0.0, 0.0, 0.0, 0.0, 0.0, 0.0, 0.0, 0.0, 0.0, 0.0, 0.0, 0.0, 0.0, 0.0, 0.0, 0.0, 0.0, 0.0, 0.0, 0.0, 0.0, 0.0, 0.0, 0.0, 0.0, 0.0, 0.0, 0.0, 0.0, 0.0, 0.0, 0.0, 0.0, 0.0, 0.0, 0.0, 0.0, 0.0, 0.0, 0.0, 0.0, 0.0, 0.0, 0.0, 0.0, 0.0, 0.0, 0.0, 0.0, 0.0, 0.0, 0.0, 0.0, 0.0, 0.0, 0.0, 0.0, 0.0, 0.0, 0.0, 0.0, 0.0, 0.0, 0.0, 0.0, 0.0, 0.0, 0.0, 0.0, 0.0, 0.0, 0.0, 0.0, 0.0, 0.0, 0.0, 0.0, 0.0, 0.0, 0.0, 0.0, 0.0, 0.0, 0.0, 0.0, 0.0, 0.0, 0.0, 0.0, 0.0, 0.0, 0.0, 0.0, 0.0, 0.0, 0.0, 0.0, 0.0, 0.0, 0.0, 0.0, 0.0, 0.0, 0.0, 0.0, 0.0, 0.0, 0.0, 0.0, 0.0, 0.0, 0.0, 0.0, 0.0, 0.0, 0.0, 0.0, 0.0, 0.0, 0.0, 0.0, 0.0, 0.0, 0.0, 0.0, 0.0, 0.0, 0.0, 0.0, 0.0, 0.0, 0.0, 0.0, 0.0, 0.0, 0.0, 0.0, 0.0, 0.0, 0.0, 0.0, 0.0, 0.0, 0.0, 0.0, 0.0, 0.0, 0.0, 0.0, 0.0, 0.0, 0.0, 0.0, 0.0, 0.0, 0.0, 0.0, 0.0, 0.0, 0.0, 0.0, 0.0, 0.0, 0.0, 0.0, 0.0, 0.0, 0.0, 0.0, 0.0, 0.0, 0.0, 0.0, 0.0, 0.0, 0.0, 0.0, 0.0, 0.0, 0.0, 0.0, 0.0, 0.0, 0.0, 0.0, 0.0, 0.0, 0.0, 0.0, 0.0, 0.0, 0.0, 0.0, 0.0, 0.0, 0.0, 0.0, 0.0, 0.0, 0.0, 0.0, 0.0, 0.0, 0.0, 0.0, 0.0, 0.0, 0.0, 0.0, 0.0, 0.0, 0.0, 0.0, 0.0, 0.0, 0.0, 0.0, 0.0, 0.0, 0.0, 0.0, 0.0, 0.0, 0.0, 0.0, 0.0, 0.0, 0.0, 0.0, 0.0, 0.0, 0.0, 0.0, 0.0, 0.0, 0.0, 0.0, 0.0, 0.0, 0.0, 0.0, 0.0, 0.0, 0.0, 0.0, 0.0, 0.0, 0.0, 0.0, 0.0, 0.0, 0.0, 0.0, 0.0, 0.0, 0.0, 0.0, 0.0, 0.0, 0.0, 0.0, 0.0, 0.0, 0.0, 0.0, 0.0, 0.0, 0.0, 0.0, 0.0, 0.0, 0.0, 0.0, 0.0, 0.0, 0.0, 0.0, 0.0, 0.0, 0.0, 0.0, 0.0, 0.0, 0.0, 0.0, 0.0, 0.0, 0.0, 0.0, 0.0, 0.0, 0.0, 0.0, 0.0, 0.0, 0.0, 0.0, 0.0, 0.0, 0.0, 0.0, 0.0, 0.0, 0.0, 0.0, 0.0, 0.0, 0.0, 0.0, 0.0, 0.0, 0.0, 0.0, 0.0, 0.0, 0.0, 0.0, 0.0, 0.0, 0.0, 0.0, 0.0, 0.0, 0.0, 0.0, 0.0, 0.0, 0.0, 0.0, 0.0, 0.0, 0.0, 0.0, 0.0, 0.0, 0.0, 0.0, 0.0, 0.0, 0.0, 0.0, 0.0, 0.0, 0.0, 0.0, 0.0, 0.0, 0.0, 0.0, 0.0, 0.0, 0.0, 0.0, 0.0, 0.0, 0.0, 0.0, 0.0, 0.0, 0.0, 0.0, 0.0, 0.0, 0.0, 0.0, 0.0, 0.0, 0.0, 0.0, 0.0, 0.0, 0.0, 0.0, 0.0, 0.0, 0.0, 0.0, 0.0, 0.0, 0.0, 0.0, 0.0, 0.0, 0.0, 0.0, 0.0, 0.0, 0.0, 0.0, 0.0, 0.0, 0.0, 0.0, 0.0, 0.0, 0.0, 0.0, 0.0, 0.0, 0.0, 0.0, 0.0, 0.0, 0.0, 0.0, 0.0, 0.0, 0.0, 0.0, 0.0, 0.0, 0.0, 0.0, 0.0, 0.0, 0.0, 0.0, 0.0, 0.0, 0.0, 0.0, 0.0, 0.0, 0.0, 0.0, 0.0, 0.0, 0.0, 0.0, 0.0, 0.0, 0.0, 0.0, 0.0, 0.0, 0.0, 0.0, 0.0, 0.0, 0.0, 0.0, 0.0, 0.0, 0.0, 0.0, 0.0, 0.0, 0.0, 0.0, 0.0, 0.0, 0.0, 0.0, 0.0, 0.0, 0.0, 0.0, 0.0, 0.0, 0.0, 0.0, 0.0, 0.0, 0.0, 0.0, 0.0, 0.0, 0.0, 0.0, 0.0, 0.0, 0.0, 0.0, 0.0, 0.0, 0.0, 0.0, 0.0, 0.0, 0.0, 0.0, 0.0, 0.0, 0.0, 0.0, 0.0, 0.0, 0.0, 0.0, 0.0, 0.0, 0.0, 0.0, 0.0, 0.0, 0.0, 0.0, 0.0, 0.0, 0.0, 0.0, 0.0, 0.0, 0.0, 0.0, 0.0, 0.0, 0.0, 0.0, 0.0, 0.0, 0.0, 0.0, 0.0, 0.0, 0.0, 0.0, 0.0, 0.0, 0.0, 0.0, 0.0, 0.0, 0.0, 0.0, 0.0, 0.0, 0.0, 0.0, 0.0, 0.0, 0.0, 0.0, 0.0, 0.0, 0.0, 0.0, 0.0, 0.0, 0.0, 0.0, 0.0, 0.0, 0.0, 0.0, 0.0, 0.0, 0.0, 0.0, 0.0, 0.0, 0.0, 0.0, 0.0, 0.0, 0.0, 0.0, 0.0, 0.0, 0.0, 0.0, 0.0, 0.0, 0.0, 0.0, 0.0, 0.0, 0.0, 0.0, 0.0, 0.0, 0.0, 0.0, 0.0, 0.0, 0.0, 0.0, 0.0, 0.0, 0.0, 0.0, 0.0, 0.0, 0.0, 0.0, 0.0, 0.0, 0.0, 0.0, 0.0, 0.0, 0.0, 0.0, 0.0, 0.0, 0.0, 0.0, 0.0, 0.0, 0.0, 0.0, 0.0, 0.0, 0.0, 0.0, 0.0, 0.0, 0.0, 0.0, 0.0, 0.0, 0.0, 0.0, 0.0, 0.0, 0.0, 0.0, 0.0, 0.0, 0.0, 0.0, 0.0, 0.0, 0.0, 0.0, 0.0, 0.0, 0.0, 0.0, 0.0, 0.0, 0.0, 0.0, 0.0, 0.0, 0.0, 0.0, 0.0, 0.0, 0.0, 0.0, 0.0, 0.0, 0.0, 0.0, 0.0, 0.0, 0.0, 0.0, 0.0, 0.0, 0.0, 0.0, 0.0, 0.0, 0.0, 0.0, 0.0, 0.0, 0.0, 0.0, 0.0, 0.0, 0.0, 0.0, 0.0, 0.0, 0.0, 0.0, 0.0, 0.0, 0.0, 0.0, 0.0, 0.0, 0.0, 0.0, 0.0, 0.0, 0.0, 0.0, 0.0, 0.0, 0.0, 0.0, 0.0, 0.0, 0.0, 0.0, 0.0, 0.0, 0.0, 0.0, 0.0, 0.0, 0.0, 0.0, 0.0, 0.0, 0.0, 0.0, 0.0, 0.0, 0.0, 0.0, 0.0, 0.0, 0.0, 0.0, 0.0, 0.0, 0.0, 0.0, 0.0, 0.0, 0.0, 0.0, 0.0, 0.0, 0.0, 0.0, 0.0, 0.0, 0.0, 0.0, 0.0, 0.0, 0.0, 0.0, 0.0, 0.0, 0.0, 0.0, 0.0, 0.0, 0.0, 0.0, 0.0, 0.0, 0.0, 0.0, 0.0, 0.0, 0.0, 0.0, 0.0, 0.0, 0.0, 0.0, 0.0, 0.0, 0.0, 0.0, 0.0, 0.0, 0.0, 0.0, 0.0, 0.0, 0.0, 0.0, 0.0, 0.0, 0.0, 0.0, 0.0, 0.0, 0.0, 0.0, 0.0, 0.0, 0.0, 0.0, 0.0, 0.0, 0.0, 0.0, 0.0, 0.0, 0.0, 0.0, 0.0, 0.0, 0.0, 0.0, 0.0, 0.0, 0.0, 0.0, 0.0, 0.0, 0.0, 0.0, 0.0, 0.0, 0.0, 0.0, 0.0, 0.0, 0.0, 0.0, 0.0, 0.0, 0.0, 0.0, 0.0, 0.0, 0.0, 0.0, 0.0, 0.0, 0.0, 0.0, 0.0, 0.0, 0.0, 0.0, 0.0, 0.0, 0.0, 0.0, 0.0, 0.0, 0.0, 0.0, 0.0, 0.0, 0.0, 0.0, 0.0, 0.0, 0.0, 0.0, 0.0, 0.0, 0.0, 0.0, 0.0, 0.0, 0.0, 0.0, 0.0, 0.0, 0.0, 0.0, 0.0, 0.0, 0.0, 0.0, 0.0, 0.0, 0.0, 0.0, 0.0, 0.0, 0.0, 0.0, 0.0, 0.0, 0.0, 0.0, 0.0, 0.0, 0.0, 0.0, 0.0, 0.0, 0.0, 0.0, 0.0, 0.0, 0.0, 0.0, 0.0, 0.0, 0.0, 0.0, 0.0, 0.0, 0.0, 0.0, 0.0, 0.0, 0.0, 0.0, 0.0, 0.0, 0.0, 0.0, 0.0, 0.0, 0.0, 0.0, 0.0, 0.0, 0.0, 0.0, 0.0, 0.0, 0.0, 0.0, 0.0, 0.0, 0.0, 0.0, 0.0, 0.0, 0.0, 0.0, 0.0, 0.0, 0.0, 0.0, 0.0, 0.0, 0.0, 0.0, 0.0, 0.0, 0.0, 0.0, 0.0, 0.0, 0.0, 0.0, 0.0, 0.0, 0.0, 0.0, 0.0, 0.0, 0.0, 0.0, 0.0, 0.0, 0.0, 0.0, 0.0, 0.0, 0.0, 0.0, 0.0, 0.0, 0.0, 0.0, 0.0, 0.0, 0.0, 0.0, 0.0, 0.0, 0.0, 0.0, 0.0, 0.0, 0.0, 0.0, 0.0, 0.0, 0.0, 0.0, 0.0, 0.0, 0.0, 0.0, 0.0, 0.0, 0.0, 0.0, 0.0, 0.0, 0.0, 0.0, 0.0, 0.0, 0.0, 0.0, 0.0, 0.0, 0.0, 0.0, 0.0, 0.0, 0.0, 0.0, 0.0, 0.0, 0.0, 0.0, 0.0, 0.0, 0.0, 0.0, 0.0, 0.0, 0.0, 0.0, 0.0, 0.0, 0.0, 0.0, 0.0, 0.0, 0.0, 0.0, 0.0, 0.0, 0.0, 0.0, 0.0, 0.0, 0.0, 0.0, 0.0, 0.0, 0.0, 0.0, 0.0, 0.0, 0.0, 0.0, 0.0, 0.0, 0.0, 0.0, 0.0, 0.0, 0.0, 0.0, 0.0, 0.0, 0.0, 0.0, 0.0, 0.0, 0.0, 0.0, 0.0, 0.0, 0.0, 0.0, 0.0, 0.0, 0.0, 0.0, 0.0, 0.0, 0.0, 0.0, 0.0, 0.0, 0.0, 0.0, 0.0, 0.0, 0.0, 0.0, 0.0, 0.0, 0.0, 0.0, 0.0, 0.0, 0.0, 0.0, 0.0, 0.0, 0.0, 0.0, 0.0, 0.0, 0.0, 0.0, 0.0, 0.0, 0.0, 0.0, 0.0, 0.0, 0.0, 0.0, 0.0, 0.0, 0.0, 0.0, 0.0, 0.0, 0.0, 0.0, 0.0, 0.0, 0.0, 0.0, 0.0, 0.0, 0.0, 0.0, 0.0, 0.0, 0.0, 0.0, 0.0, 0.0, 0.0, 0.0, 0.0, 0.0, 0.0, 0.0, 0.0, 0.0, 0.0, 0.0, 0.0, 0.0, 0.0, 0.0, 0.0, 0.0, 0.0, 0.0, 0.0, 0.0, 0.0, 0.0, 0.0, 0.0, 0.0, 0.0, 0.0, 0.0, 0.0, 0.0, 0.0, 0.0, 0.0, 0.0, 0.0, 0.0, 0.0, 0.0, 0.0, 0.0, 0.0, 0.0, 0.0, 0.0, 0.0, 0.0, 0.0, 0.0, 0.0, 0.0, 0.0, 0.0, 0.0, 0.0, 0.0, 0.0, 0.0, 0.0, 0.0, 0.0, 0.0, 0.0, 0.0, 0.0, 0.0, 0.0, 0.0, 0.0, 0.0, 0.0, 0.0, 0.0, 0.0, 0.0, 0.0, 0.0, 0.0, 0.0, 0.0, 0.0, 0.0, 0.0, 0.0, 0.0, 0.0, 0.0, 0.0, 0.0, 0.0, 0.0, 0.0, 0.0, 0.0, 0.0, 0.0, 0.0, 0.0, 0.0, 0.0, 0.0, 0.0, 0.0, 0.0, 0.0, 0.0, 0.0, 0.0, 0.0, 0.0, 0.0, 0.0, 0.0, 0.0, 0.0, 0.0, 0.0, 0.0, 0.0, 0.0, 0.0, 0.0, 0.0, 0.0, 0.0, 0.0, 0.0, 0.0, 0.0, 0.0, 0.0, 0.0, 0.0, 0.0, 0.0, 0.0, 0.0, 0.0, 0.0, 0.0, 0.0, 0.0, 0.0, 0.0, 0.0, 0.0, 0.0, 0.0, 0.0, 0.0, 0.0, 0.0, 0.0, 0.0, 0.0, 0.0, 0.0, 0.0, 0.0, 0.0, 0.0, 0.0, 0.0, 0.0, 0.0, 0.0, 0.0, 0.0, 0.0, 0.0, 0.0, 0.0, 0.0, 0.0, 0.0, 0.0, 0.0, 0.0, 0.0, 0.0, 0.0, 0.0, 0.0, 0.0, 0.0, 0.0, 0.0, 0.0, 0.0, 0.0, 0.0, 0.0, 0.0, 0.0, 0.0, 0.0, 0.0, 0.0, 0.0, 0.0, 0.0, 0.0, 0.0, 0.0, 0.0, 0.0, 0.0, 0.0, 0.0, 0.0, 0.0, 0.0, 0.0, 0.0, 0.0, 0.0, 0.0, 0.0, 0.0, 0.0, 0.0, 0.0, 0.0, 0.0, 0.0, 0.0, 0.0, 0.0, 0.0, 0.0, 0.0, 0.0, 0.0, 0.0, 0.0, 0.0, 0.0, 0.0, 0.0, 0.0, 0.0, 0.0, 0.0, 0.0, 0.0, 0.0, 0.0, 0.0, 0.0, 0.0, 0.0, 0.0, 0.0, 0.0, 0.0, 0.0, 0.0, 0.0, 0.0, 0.0, 0.0, 0.0, 0.0, 0.0, 0.0, 0.0, 0.0, 0.0, 0.0, 0.0, 0.0, 0.0, 0.0, 0.0, 0.0, 0.0, 0.0, 0.0, 0.0, 0.0, 0.0, 0.0, 0.0, 0.0, 0.0, 0.0, 0.0, 0.0, 0.0, 0.0, 0.0, 0.0, 0.0, 0.0, 0.0, 0.0, 0.0, 0.0, 0.0, 0.0, 0.0, 0.0, 0.0, 0.0, 0.0, 0.0, 0.0, 0.0, 0.0, 0.0, 0.0, 0.0, 0.0, 0.0, 0.0, 0.0, 0.0, 0.0, 0.0, 0.0, 0.0, 0.0, 0.0, 0.0, 0.0, 0.0, 0.0, 0.0, 0.0, 0.0, 0.0, 0.0, 0.0, 0.0, 0.0, 0.0, 0.0, 0.0, 0.0, 0.0, 0.0, 0.0, 0.0, 0.0, 0.0, 0.0, 0.0, 0.0, 0.0, 0.0, 0.0, 0.0, 0.0, 0.0, 0.0, 0.0, 0.0, 0.0, 0.0, 0.0, 0.0, 0.0, 0.0, 0.0, 0.0, 0.0, 0.0, 0.0, 0.0, 0.0, 0.0, 0.0, 0.0, 0.0, 0.0, 0.0, 0.0, 0.0, 0.0, 0.0, 0.0, 0.0, 0.0, 0.0, 0.0, 0.0, 0.0, 0.0, 0.0, 0.0, 0.0, 0.0, 0.0, 0.0, 0.0, 0.0, 0.0, 0.0, 0.0, 0.0, 0.0, 0.0, 0.0, 0.0, 0.0, 0.0, 0.0, 0.0, 0.0, 0.0, 0.0, 0.0, 0.0, 0.0, 0.0, 0.0, 0.0, 0.0, 0.0, 0.0, 0.0, 0.0, 0.0, 0.0, 0.0, 0.0, 0.0, 0.0, 0.0, 0.0, 0.0, 0.0, 0.0, 0.0, 0.0, 0.0, 0.0, 0.0, 0.0, 0.0, 0.0, 0.0, 0.0, 0.0, 0.0, 0.0, 0.0, 0.0, 0.0, 0.0, 0.0, 0.0, 0.0, 0.0, 0.0, 0.0, 0.0, 0.0, 0.0, 0.0, 0.0, 0.0, 0.0, 0.0, 0.0, 0.0, 0.0, 0.0, 0.0, 0.0, 0.0, 0.0, 0.0, 0.0, 0.0, 0.0, 0.0, 0.0, 0.0, 0.0, 0.0, 0.0, 0.0, 0.0, 0.0, 0.0, 0.0, 0.0, 0.0, 0.0, 0.0, 0.0, 0.0, 0.0, 0.0, 0.0, 0.0, 0.0, 0.0, 0.0, 0.0, 0.0, 0.0, 0.0, 0.0, 0.0, 0.0, 0.0, 0.0, 0.0, 0.0, 0.0, 0.0, 0.0, 0.0, 0.0, 0.0, 0.0, 0.0, 0.0, 0.0, 0.0, 0.0, 0.0, 0.0, 0.0, 0.0, 0.0, 0.0, 0.0, 0.0, 0.0, 0.0, 0.0, 0.0, 0.0, 0.0, 0.0, 0.0, 0.0, 0.0, 0.0, 0.0, 0.0, 0.0, 0.0, 0.0, 0.0, 0.0, 0.0, 0.0, 0.0, 0.0, 0.0, 0.0, 0.0, 0.0, 0.0, 0.0, 0.0, 0.0, 0.0, 0.0, 0.0, 0.0, 0.0, 0.0, 0.0, 0.0, 0.0, 0.0, 0.0, 0.0, 0.0, 0.0, 0.0, 0.0, 0.0, 0.0, 0.0, 0.0, 0.0, 0.0, 0.0, 0.0, 0.0, 0.0, 0.0, 0.0, 0.0, 0.0, 0.0, 0.0, 0.0, 0.0, 0.0, 0.0, 0.0, 0.0, 0.0, 0.0, 0.0, 0.0, 0.0, 0.0, 0.0, 0.0, 0.0, 0.0, 0.0, 0.0, 0.0, 0.0, 0.0, 0.0, 0.0, 0.0, 0.0, 0.0, 0.0, 0.0, 0.0, 0.0, 0.0, 0.0, 0.0, 0.0, 0.0, 0.0, 0.0, 0.0, 0.0, 0.0, 0.0, 0.0, 0.0, 0.0, 0.0, 0.0, 0.0, 0.0, 0.0, 0.0, 0.0, 0.0, 0.0, 0.0, 0.0, 0.0, 0.0, 0.0, 0.0, 0.0, 0.0, 0.0, 0.0, 0.0, 0.0, 0.0, 0.0, 0.0, 0.0, 0.0, 0.0, 0.0, 0.0, 0.0, 0.0, 0.0, 0.0, 0.0, 0.0, 0.0, 0.0, 0.0, 0.0, 0.0, 0.0, 0.0, 0.0, 0.0, 0.0, 0.0, 0.0, 0.0, 0.0, 0.0, 0.0, 0.0, 0.0, 0.0, 0.0, 0.0, 0.0, 0.0, 0.0, 0.0, 0.0, 0.0, 0.0, 0.0, 0.0, 0.0, 0.0, 0.0, 0.0, 0.0, 0.0, 0.0, 0.0, 0.0, 0.0, 0.0, 0.0, 0.0, 0.0, 0.0, 0.0, 0.0, 0.0, 0.0, 0.0, 0.0, 0.0, 0.0, 0.0, 0.0, 0.0, 0.0, 0.0, 0.0, 0.0, 0.0, 0.0, 0.0, 0.0, 0.0, 0.0, 0.0, 0.0, 0.0, 0.0, 0.0, 0.0, 0.0, 0.0, 0.0, 0.0, 0.0, 0.0, 0.0, 0.0, 0.0, 0.0, 0.0, 0.0, 0.0, 0.0, 0.0, 0.0, 0.0, 0.0, 0.0, 0.0, 0.0, 0.0, 0.0, 0.0, 0.0, 0.0, 0.0, 0.0, 0.0, 0.0, 0.0, 0.0, 0.0, 0.0, 0.0, 0.0, 0.0, 0.0, 0.0, 0.0, 0.0, 0.0, 0.0, 0.0, 0.0, 0.0, 0.0, 0.0, 0.0, 0.0, 0.0, 0.0, 0.0, 0.0, 0.0, 0.0, 0.0, 0.0, 0.0, 0.0, 0.0, 0.0, 0.0, 0.0, 0.0, 0.0, 0.0, 0.0, 0.0, 0.0, 0.0, 0.0, 0.0, 0.0, 0.0, 0.0, 0.0, 0.0, 0.0, 0.0, 0.0, 0.0, 0.0, 0.0, 0.0, 0.0, 0.0, 0.0, 0.0, 0.0, 0.0, 0.0, 0.0, 0.0, 0.0, 0.0, 0.0, 0.0, 0.0, 0.0, 0.0, 0.0, 0.0, 0.0, 0.0, 0.0, 0.0, 0.0, 0.0, 0.0, 0.0, 0.0, 0.0, 0.0, 0.0, 0.0, 0.0, 0.0, 0.0, 0.0, 0.0, 0.0, 0.0, 0.0, 0.0, 0.0, 0.0, 0.0, 0.0, 0.0, 0.0, 0.0, 0.0, 0.0, 0.0, 0.0, 0.0, 0.0, 0.0, 0.0, 0.0, 0.0, 0.0, 0.0, 0.0, 0.0, 0.0, 0.0, 0.0, 0.0, 0.0, 0.0, 0.0, 0.0, 0.0, 0.0, 0.0, 0.0, 0.0, 0.0, 0.0, 0.0, 0.0, 0.0, 0.0, 0.0, 0.0, 0.0, 0.0, 0.0, 0.0, 0.0, 0.0, 0.0, 0.0, 0.0, 0.0, 0.0, 0.0, 0.0, 0.0, 0.0, 0.0, 0.0, 0.0, 0.0, 0.0, 0.0, 0.0, 0.0, 0.0, 0.0, 0.0, 0.0, 0.0, 0.0, 0.0, 0.0, 0.0, 0.0, 0.0, 0.0, 0.0, 0.0, 0.0, 0.0, 0.0, 0.0, 0.0, 0.0, 0.0, 0.0, 0.0, 0.0, 0.0, 0.0, 0.0, 0.0, 0.0, 0.0, 0.0, 0.0, 0.0, 0.0, 0.0, 0.0, 0.0, 0.0, 0.0, 0.0, 0.0, 0.0, 0.0, 0.0, 0.0, 0.0, 0.0, 0.0, 0.0, 0.0, 0.0, 0.0, 0.0, 0.0, 0.0, 0.0, 0.0, 0.0, 0.0, 0.0, 0.0, 0.0, 0.0, 0.0, 0.0, 0.0, 0.0, 0.0, 0.0, 0.0, 0.0, 0.0, 0.0, 0.0, 0.0, 0.0, 0.0, 0.0, 0.0, 0.0, 0.0, 0.0, 0.0, 0.0, 0.0, 0.0, 0.0, 0.0, 0.0, 0.0, 0.0, 0.0, 0.0, 0.0, 0.0, 0.0, 0.0, 0.0, 0.0, 0.0, 0.0, 0.0, 0.0, 0.0, 0.0, 0.0, 0.0, 0.0, 0.0, 0.0, 0.0, 0.0, 0.0, 0.0, 0.0, 0.0, 0.0, 0.0, 0.0, 0.0, 0.0, 0.0, 0.0, 0.0, 0.0, 0.0, 0.0, 0.0, 0.0, 0.0, 0.0, 0.0, 0.0, 0.0, 0.0, 0.0, 0.0, 0.0, 0.0, 0.0, 0.0, 0.0, 0.0, 0.0, 0.0, 0.0, 0.0, 0.0, 0.0, 0.0, 0.0, 0.0, 0.0, 0.0, 0.0, 0.0, 0.0, 0.0, 0.0, 0.0, 0.0, 0.0, 0.0, 0.0, 0.0, 0.0, 0.0, 0.0, 0.0, 0.0, 0.0, 0.0, 0.0, 0.0, 0.0, 0.0, 0.0, 0.0, 0.0, 0.0, 0.0, 0.0, 0.0, 0.0, 0.0, 0.0, 0.0, 0.0, 0.0, 0.0, 0.0, 0.0, 0.0, 0.0, 0.0, 0.0, 0.0, 0.0, 0.0, 0.0, 0.0, 0.0, 0.0, 0.0, 0.0, 0.0, 0.0, 0.0, 0.0, 0.0, 0.0, 0.0, 0.0, 0.0, 0.0, 0.0, 0.0, 0.0, 0.0, 0.0, 0.0, 0.0, 0.0, 0.0, 0.0, 0.0, 0.0, 0.0, 0.0, 0.0, 0.0, 0.0, 0.0, 0.0, 0.0, 0.0, 0.0, 0.0, 0.0, 0.0, 0.0, 0.0, 0.0, 0.0, 0.0, 0.0, 0.0, 0.0, 0.0, 0.0, 0.0, 0.0, 0.0, 0.0, 0.0, 0.0, 0.0, 0.0, 0.0, 0.0, 0.0, 0.0, 0.0, 0.0, 0.0, 0.0, 0.0, 0.0, 0.0, 0.0, 0.0, 0.0, 0.0, 0.0, 0.0, 0.0, 0.0, 0.0, 0.0, 0.0, 0.0, 0.0, 0.0, 0.0, 0.0, 0.0, 0.0, 0.0, 0.0, 0.0, 0.0, 0.0, 0.0, 0.0, 0.0, 0.0, 0.0, 0.0, 0.0, 0.0, 0.0, 0.0, 0.0, 0.0, 0.0, 0.0, 0.0, 0.0, 0.0, 0.0, 0.0, 0.0, 0.0, 0.0, 0.0, 0.0, 0.0, 0.0, 0.0, 0.0, 0.0, 0.0, 0.0, 0.0, 0.0, 0.0, 0.0, 0.0, 0.0, 0.0, 0.0, 0.0, 0.0, 0.0, 0.0, 0.0, 0.0, 0.0, 0.0, 0.0, 0.0, 0.0, 0.0, 0.0, 0.0, 0.0, 0.0, 0.0, 0.0, 0.0, 0.0, 0.0, 0.0, 0.0, 0.0, 0.0, 0.0, 0.0, 0.0, 0.0, 0.0, 0.0, 0.0, 0.0, 0.0, 0.0, 0.0, 0.0, 0.0, 0.0, 0.0, 0.0, 0.0, 0.0, 0.0, 0.0, 0.0, 0.0, 0.0, 0.0, 0.0, 0.0, 0.0, 0.0, 0.0, 0.0, 0.0, 0.0, 0.0, 0.0, 0.0, 0.0, 0.0, 0.0, 0.0, 0.0, 0.0, 0.0, 0.0, 0.0, 0.0, 0.0, 0.0, 0.0, 0.0, 0.0, 0.0, 0.0, 0.0, 0.0, 0.0, 0.0, 0.0, 0.0, 0.0, 0.0, 0.0, 0.0, 0.0, 0.0, 0.0, 0.0, 0.0, 0.0, 0.0, 0.0, 0.0, 0.0, 0.0, 0.0, 0.0, 0.0, 0.0, 0.0, 0.0, 0.0, 0.0, 0.0, 0.0, 0.0, 0.0, 0.0, 0.0, 0.0, 0.0, 0.0, 0.0, 0.0, 0.0, 0.0, 0.0, 0.0, 0.0, 0.0, 0.0, 0.0, 0.0, 0.0, 0.0, 0.0, 0.0, 0.0, 0.0, 0.0, 0.0, 0.0, 0.0, 0.0, 0.0, 0.0, 0.0, 0.0, 0.0, 0.0, 0.0, 0.0, 0.0, 0.0, 0.0, 0.0, 0.0, 0.0, 0.0, 0.0, 0.0, 0.0, 0.0, 0.0, 0.0, 0.0, 0.0, 0.0, 0.0, 0.0, 0.0, 0.0, 0.0, 0.0, 0.0, 0.0, 0.0, 0.0, 0.0, 0.0, 0.0, 0.0])
me_cube.update()
me_cube_001 = bpy.data.meshes.new('Cube.001')
me_cube_001.from_pydata([(0.02377, -0.03373, 1.375), (0.02321, -0.03467, 1.379), (0.0356, -0.0286, 1.379), (0.03544, -0.02855, 1.381), (0.05009, -0.01766, 1.38), (0.05031, -0.01716, 1.382), (0.06255, -0.004018, 1.376), (0.06638, 0.001624, 1.376), (0.01746, -0.0355, 1.372), (0.01666, -0.03623, 1.374)], [], [(0, 1, 3, 2), (2, 3, 5, 4), (4, 5, 7, 6), (1, 0, 8, 9)])
_uv = me_cube_001.uv_layers.new(name='UVMap')
_uv.uv.foreach_set('vector', [0.0, 0.0, 0.0, 0.0, 0.0, 0.0, 0.0, 0.0, 0.0, 0.0, 0.0, 0.0, 0.0, 0.0, 0.0, 0.0, 0.0, 0.0, 0.0, 0.0, 0.0, 0.0, 0.0, 0.0, 0.0, 0.0, 0.0, 0.0, 0.0, 0.0, 0.0, 0.0])
me_cube_001.update()
me_circle = bpy.data.meshes.new('Circle')
me_circle.from_pydata([(0.3365, 9.512, 0.1198), (0.2984, 9.504, 0.1317), (0.2661, 9.481, 0.1421), (0.2445, 9.446, 0.1492), (0.2369, 9.406, 0.1518), (0.2445, 9.365, 0.1492), (0.2661, 9.331, 0.1421), (0.2984, 9.308, 0.1317), (0.3365, 9.3, 0.1198), (0.3747, 9.308, 0.1083), (0.407, 9.331, 0.09893), (0.4286, 9.365, 0.09281), (0.4362, 9.406, 0.0907), (0.4286, 9.446, 0.09281), (0.407, 9.481, 0.09893), (0.3747, 9.504, 0.1083), (0.3366, 9.499, 0.1214), (0.303, 9.492, 0.1318), (0.2746, 9.472, 0.1409), (0.2555, 9.442, 0.1471), (0.2489, 9.406, 0.1493), (0.2555, 9.37, 0.1471), (0.2746, 9.34, 0.1409), (0.303, 9.319, 0.1318), (0.3366, 9.312, 0.1214), (0.3701, 9.319, 0.1112), (0.3986, 9.34, 0.1029), (0.4176, 9.37, 0.09738), (0.4243, 9.406, 0.09549), (0.4176, 9.442, 0.09738), (0.3986, 9.472, 0.1029), (0.3701, 9.492, 0.1112), (0.3366, 9.473, 0.1239), (0.3127, 9.468, 0.1312), (0.2924, 9.453, 0.1376), (0.2788, 9.431, 0.1418), (0.274, 9.406, 0.1433), (0.2788, 9.38, 0.1418), (0.2924, 9.359, 0.1376), (0.3127, 9.344, 0.1312), (0.3366, 9.339, 0.1239), (0.3606, 9.344, 0.1166), (0.3809, 9.359, 0.1104), (0.3945, 9.38, 0.1063), (0.3993, 9.406, 0.1049), (0.3945, 9.431, 0.1063), (0.3809, 9.453, 0.1104), (0.3606, 9.468, 0.1166), (0.3367, 9.452, 0.1245), (0.32, 9.449, 0.1297), (0.3058, 9.439, 0.134), (0.2963, 9.424, 0.1369), (0.293, 9.406, 0.1379), (0.2963, 9.388, 0.1369), (0.3058, 9.373, 0.134), (0.32, 9.363, 0.1297), (0.3367, 9.359, 0.1245), (0.3534, 9.363, 0.1194), (0.3675, 9.373, 0.1151), (0.377, 9.388, 0.1122), (0.3803, 9.406, 0.1112), (0.377, 9.424, 0.1122), (0.3675, 9.439, 0.1151), (0.3534, 9.449, 0.1194)], [], [(15, 14, 30, 31), (8, 7, 23, 24), (1, 0, 16, 17), (0, 15, 31, 16), (9, 8, 24, 25), (2, 1, 17, 18), (10, 9, 25, 26), (3, 2, 18, 19), (11, 10, 26, 27), (4, 3, 19, 20), (12, 11, 27, 28), (5, 4, 20, 21), (13, 12, 28, 29), (6, 5, 21, 22), (14, 13, 29, 30), (7, 6, 22, 23), (30, 29, 45, 46), (23, 22, 38, 39), (31, 30, 46, 47), (24, 23, 39, 40), (17, 16, 32, 33), (16, 31, 47, 32), (25, 24, 40, 41), (18, 17, 33, 34), (26, 25, 41, 42), (19, 18, 34, 35), (27, 26, 42, 43), (20, 19, 35, 36), (28, 27, 43, 44), (21, 20, 36, 37), (29, 28, 44, 45), (22, 21, 37, 38), (36, 35, 51, 52), (44, 43, 59, 60), (37, 36, 52, 53), (45, 44, 60, 61), (38, 37, 53, 54), (46, 45, 61, 62), (39, 38, 54, 55), (47, 46, 62, 63), (40, 39, 55, 56), (33, 32, 48, 49), (32, 47, 63, 48), (41, 40, 56, 57), (34, 33, 49, 50), (42, 41, 57, 58), (35, 34, 50, 51), (43, 42, 58, 59), (49, 48, 63, 62, 61, 60, 59, 58, 57, 56, 55, 54, 53, 52, 51, 50)])
_uv = me_circle.uv_layers.new(name='UVMap')
_uv.uv.foreach_set('vector', [0.0, 0.0, 0.0, 0.0, 0.0, 0.0, 0.0, 0.0, 0.0, 0.0, 0.0, 0.0, 0.0, 0.0, 0.0, 0.0, 0.0, 0.0, 0.0, 0.0, 0.0, 0.0, 0.0, 0.0, 0.0, 0.0, 0.0, 0.0, 0.0, 0.0, 0.0, 0.0, 0.0, 0.0, 0.0, 0.0, 0.0, 0.0, 0.0, 0.0, 0.0, 0.0, 0.0, 0.0, 0.0, 0.0, 0.0, 0.0, 0.0, 0.0, 0.0, 0.0, 0.0, 0.0, 0.0, 0.0, 0.0, 0.0, 0.0, 0.0, 0.0, 0.0, 0.0, 0.0, 0.0, 0.0, 0.0, 0.0, 0.0, 0.0, 0.0, 0.0, 0.0, 0.0, 0.0, 0.0, 0.0, 0.0, 0.0, 0.0, 0.0, 0.0, 0.0, 0.0, 0.0, 0.0, 0.0, 0.0, 0.0, 0.0, 0.0, 0.0, 0.0, 0.0, 0.0, 0.0, 0.0, 0.0, 0.0, 0.0, 0.0, 0.0, 0.0, 0.0, 0.0, 0.0, 0.0, 0.0, 0.0, 0.0, 0.0, 0.0, 0.0, 0.0, 0.0, 0.0, 0.0, 0.0, 0.0, 0.0, 0.0, 0.0, 0.0, 0.0, 0.0, 0.0, 0.0, 0.0, 0.0, 0.0, 0.0, 0.0, 0.0, 0.0, 0.0, 0.0, 0.0, 0.0, 0.0, 0.0, 0.0, 0.0, 0.0, 0.0, 0.0, 0.0, 0.0, 0.0, 0.0, 0.0, 0.0, 0.0, 0.0, 0.0, 0.0, 0.0, 0.0, 0.0, 0.0, 0.0, 0.0, 0.0, 0.0, 0.0, 0.0, 0.0, 0.0, 0.0, 0.0, 0.0, 0.0, 0.0, 0.0, 0.0, 0.0, 0.0, 0.0, 0.0, 0.0, 0.0, 0.0, 0.0, 0.0, 0.0, 0.0, 0.0, 0.0, 0.0, 0.0, 0.0, 0.0, 0.0, 0.0, 0.0, 0.0, 0.0, 0.0, 0.0, 0.0, 0.0, 0.0, 0.0, 0.0, 0.0, 0.0, 0.0, 0.0, 0.0, 0.0, 0.0, 0.0, 0.0, 0.0, 0.0, 0.0, 0.0, 0.0, 0.0, 0.0, 0.0, 0.0, 0.0, 0.0, 0.0, 0.0, 0.0, 0.0, 0.0, 0.0, 0.0, 0.0, 0.0, 0.0, 0.0, 0.0, 0.0, 0.0, 0.0, 0.0, 0.0, 0.0, 0.0, 0.0, 0.0, 0.0, 0.0, 0.0, 0.0, 0.0, 0.0, 0.0, 0.0, 0.0, 0.0, 0.0, 0.0, 0.0, 0.0, 0.0, 0.0, 0.0, 0.0, 0.0, 0.0, 0.0, 0.0, 0.0, 0.0, 0.0, 0.0, 0.0, 0.0, 0.0, 0.0, 0.0, 0.0, 0.0, 0.0, 0.0, 0.0, 0.0, 0.0, 0.0, 0.0, 0.0, 0.0, 0.0, 0.0, 0.0, 0.0, 0.0, 0.0, 0.0, 0.0, 0.0, 0.0, 0.0, 0.0, 0.0, 0.0, 0.0, 0.0, 0.0, 0.0, 0.0, 0.0, 0.0, 0.0, 0.0, 0.0, 0.0, 0.0, 0.0, 0.0, 0.0, 0.0, 0.0, 0.0, 0.0, 0.0, 0.0, 0.0, 0.0, 0.0, 0.0, 0.0, 0.0, 0.0, 0.0, 0.0, 0.0, 0.0, 0.0, 0.0, 0.0, 0.0, 0.0, 0.0, 0.0, 0.0, 0.0, 0.0, 0.0, 0.0, 0.0, 0.0, 0.0, 0.0, 0.0, 0.0, 0.0, 0.0, 0.0, 0.0, 0.0, 0.0, 0.0, 0.0, 0.0, 0.0, 0.0, 0.0, 0.0, 0.0, 0.0, 0.0, 0.0, 0.0, 0.0, 0.0, 0.0, 0.0, 0.0, 0.0, 0.0, 0.0, 0.0, 0.0, 0.0, 0.0, 0.0, 0.0, 0.0, 0.0, 0.0, 0.0, 0.0, 0.0, 0.0, 0.0, 0.0, 0.0, 0.0, 0.0, 0.0, 0.0, 0.0, 0.0, 0.0, 0.0, 0.0, 0.0, 0.0, 0.0, 0.0, 0.0, 0.0, 0.0, 0.0, 0.0, 0.0, 0.0, 0.0, 0.0, 0.0, 0.0])
me_circle.update()

# ---- curves / text
cu_b_ziercircle_001 = bpy.data.curves.new('BézierCircle.001', 'CURVE')
cu_b_ziercircle_001.dimensions = '3D'
_sp = cu_b_ziercircle_001.splines.new('BEZIER'); _sp.bezier_points.add(3)
_sp.bezier_points.foreach_set('co', [-0.9917, -0.06563, -0.01366, -0.03933, 0.6702, 1.667e-07, 1.0, 0.0, 0.0, 0.0, 0.1729, 0.0])
_sp.bezier_points.foreach_set('handle_left', [-0.8196, -0.4248, -0.01172, -0.5088, 0.6502, -0.003265, 1.175, 0.4498, 1.632e-07, 0.4711, 0.1729, 0.0])
_sp.bezier_points.foreach_set('handle_right', [-1.195, 0.3581, -0.01595, 0.443, 0.6907, 0.003355, 0.856, -0.3691, -1.339e-07, -0.4711, 0.1729, 0.0])
for _p, _l, _r in zip(_sp.bezier_points, ['AUTO', 'AUTO', 'AUTO', 'ALIGNED'], ['AUTO', 'AUTO', 'AUTO', 'ALIGNED']): _p.handle_left_type = _l; _p.handle_right_type = _r
_sp.order_u = 0
_sp.order_v = 0
_sp.resolution_u = 1
_sp.use_cyclic_u = True
cu_b_ziercircle_001.use_path = True
cu_b_ziercircle_001.resolution_u = 1
cu_b_ziercircle_001.fill_mode = 'FULL'
cu_b_ziercurve_001 = bpy.data.curves.new('BézierCurve.001', 'CURVE')
cu_b_ziercurve_001.dimensions = '3D'
_sp = cu_b_ziercurve_001.splines.new('BEZIER'); _sp.bezier_points.add(4)
_sp.bezier_points.foreach_set('co', [-0.001272, 0.01962, -0.09014, 0.008851, 0.001004, -0.05144, 0.03896, -0.05126, -0.01544, 0.0635, -0.09349, -0.01687, 0.08452, -0.1636, -0.04679])
_sp.bezier_points.foreach_set('handle_left', [-0.001204, 0.02288, -0.1108, 0.005873, 0.00415, -0.05798, 0.02163, -0.01858, -0.02533, 0.06112, -0.0888, -0.01614, 0.08666, -0.1557, -0.04943])
_sp.bezier_points.foreach_set('handle_right', [-0.0013, 0.0183, -0.08174, 0.01183, -0.002143, -0.0449, 0.04689, -0.06619, -0.01092, 0.06589, -0.09818, -0.01759, 0.06741, -0.2267, -0.02566])
for _p, _l, _r in zip(_sp.bezier_points, ['ALIGNED', 'ALIGNED', 'ALIGNED', 'ALIGNED', 'ALIGNED'], ['ALIGNED', 'ALIGNED', 'ALIGNED', 'ALIGNED', 'ALIGNED']): _p.handle_left_type = _l; _p.handle_right_type = _r
_sp.bezier_points.foreach_set('radius', [0.0, 1.044, 1.68, 1.09, 0.0])
_sp.bezier_points.foreach_set('tilt', [0.0, 0.0, -0.08, -0.18, 0.0])
_sp.order_u = 0
_sp.order_v = 0
_sp.resolution_u = 4
cu_b_ziercurve_001.use_path = True
cu_b_ziercurve_001.bevel_mode = 'OBJECT'
cu_b_ziercurve_001.resolution_u = 4
cu_b_ziercurve_001.fill_mode = 'FULL'

# ---- objects
ob_base = bpy.data.objects.new('Base', me_cube)
ob_eyebrows = bpy.data.objects.new('Eyebrows', me_cube_001)
ob_eyes = bpy.data.objects.new('Eyes', me_circle)
ob_reference_front_001 = bpy.data.objects.new('Reference Front.001', None)
ob_reference_side_001 = bpy.data.objects.new('Reference Side.001', None)
ob_reference_front = bpy.data.objects.new('Reference Front', None)
ob_reference_hand = bpy.data.objects.new('Reference Hand', None)
ob_reference_side = bpy.data.objects.new('Reference Side', None)
ob_b_ziercircle = bpy.data.objects.new('BézierCircle', cu_b_ziercircle_001)
ob_b_ziercurve = bpy.data.objects.new('BézierCurve', cu_b_ziercurve_001)

# ---- transforms, parenting, visibility, modifiers, constraints
ob_base.location = (0.0, 3.281e-10, 0.0)
ob_base.show_wire = True
_m = ob_base.modifiers.new('Mirror', 'MIRROR')
_m.use_clip = True
_m = ob_base.modifiers.new('Subdivision', 'SUBSURF')
_m.render_levels = 1
ob_eyebrows.location = (0.0, 3.281e-10, -0.002442)
ob_eyebrows.show_wire = True
_m = ob_eyebrows.modifiers.new('Mirror', 'MIRROR')
_m.use_clip = True
_m = ob_eyebrows.modifiers.new('Subdivision', 'SUBSURF')
_m.render_levels = 1
ob_eyes.location = (0.0, 0.0, 0.0)
ob_eyes.rotation_euler = (1.571, 0.0, 0.0)
ob_eyes.scale = (0.1161, 0.1434, 0.14)
ob_eyes.show_wire = True
_m = ob_eyes.modifiers.new('Mirror', 'MIRROR')
_m.use_clip = True
ob_reference_front_001.location = (-0.00157, 0.05611, 0.6137)
ob_reference_front_001.rotation_euler = (1.571, -0.0, -0.0)
ob_reference_front_001.scale = (0.3915, 0.3915, 0.3915)
ob_reference_front_001.empty_display_type = 'IMAGE'
ob_reference_front_001.empty_display_size = 5.0
ob_reference_front_001.use_empty_image_alpha = True
ob_reference_front_001.color = (1.0, 1.0, 1.0, 0.5)
ob_reference_side_001.location = (0.0, 0.1559, 0.2189)
ob_reference_side_001.rotation_euler = (1.571, -0.0, 1.571)
ob_reference_side_001.scale = (0.3915, 0.3915, 0.3915)
ob_reference_side_001.empty_display_type = 'IMAGE'
ob_reference_side_001.empty_display_size = 5.0
ob_reference_side_001.empty_image_offset = (-0.5492, -0.3)
ob_reference_side_001.use_empty_image_alpha = True
ob_reference_side_001.color = (1.0, 1.0, 1.0, 0.5)
ob_reference_front.location = (0.0065, 0.05611, 0.7303)
ob_reference_front.rotation_euler = (1.571, -0.0, -0.0)
ob_reference_front.scale = (0.3215, 0.3215, 0.3215)
ob_reference_front.empty_display_type = 'IMAGE'
ob_reference_front.empty_display_size = 5.0
ob_reference_front.use_empty_image_alpha = True
ob_reference_front.color = (1.0, 1.0, 1.0, 0.5)
ob_reference_hand.location = (0.544, 0.002996, 0.8801)
ob_reference_hand.rotation_euler = (0.0, 0.0, 1.571)
ob_reference_hand.scale = (-0.04147, -0.04147, -0.04147)
ob_reference_hand.empty_display_type = 'IMAGE'
ob_reference_hand.empty_display_size = 5.0
ob_reference_hand.use_empty_image_alpha = True
ob_reference_hand.color = (1.0, 1.0, 1.0, 0.5)
ob_reference_side.location = (0.0, 0.1093, 0.408)
ob_reference_side.rotation_euler = (1.571, -0.0, 1.571)
ob_reference_side.scale = (0.3215, 0.3215, 0.3215)
ob_reference_side.empty_display_type = 'IMAGE'
ob_reference_side.empty_display_size = 5.0
ob_reference_side.empty_image_offset = (-0.5492, -0.3)
ob_reference_side.use_empty_image_alpha = True
ob_reference_side.color = (1.0, 1.0, 1.0, 0.5)
ob_b_ziercircle.location = (0.0, 0.0, 0.0)
ob_b_ziercircle.scale = (0.05068, 0.05068, 0.05068)
ob_b_ziercurve.location = (0.0, -0.03363, 1.475)
ob_b_ziercurve.rotation_euler = (1.56, 2.22e-16, 2.197e-16)
_m = ob_b_ziercurve.modifiers.new('Subdivision', 'SUBSURF')
cu_b_ziercurve_001.bevel_object = ob_b_ziercircle

# ---- collection membership
col_collection.objects.link(ob_base)
col_collection.objects.link(ob_eyebrows)
col_collection.objects.link(ob_eyes)
col_kailareferences.objects.link(ob_reference_front_001)
col_kailareferences.objects.link(ob_reference_side_001)
col_references.objects.link(ob_reference_front)
col_references.objects.link(ob_reference_hand)
col_references.objects.link(ob_reference_side)
col_bangs.objects.link(ob_b_ziercircle)
col_bangs.objects.link(ob_b_ziercurve)

# ---- scene / render settings (as saved in the file)
scene.frame_start = 1; scene.frame_end = 250; scene.frame_set(16)
scene.render.engine = 'BLENDER_EEVEE_NEXT'
bpy.context.view_layer.update()

# ---- added for rendering (the .blend has no active camera and no usable light): camera, sun
cam_auto = bpy.data.cameras.new('AutoCamera')
cam_auto.lens = 50.0
cam_auto.sensor_width = 36.0
cam_auto.clip_end = 1000.0
ob_auto_camera = bpy.data.objects.new('AutoCamera', cam_auto)
scene.collection.objects.link(ob_auto_camera)
ob_auto_camera.location = (5.46066, -6.52478, 5.7612)
ob_auto_camera.rotation_euler = (1.09748, -7.21219e-08, 0.694738)
scene.camera = ob_auto_camera
light_auto_sun = bpy.data.lights.new('AutoSun', 'SUN')
light_auto_sun.energy = 3.0
light_auto_sun.angle = 0.0523599
ob_auto_sun = bpy.data.objects.new('AutoSun', light_auto_sun)
scene.collection.objects.link(ob_auto_sun)
ob_auto_sun.rotation_euler = (0.872665, 0.174533, 0.523599)
bpy.context.view_layer.update()
